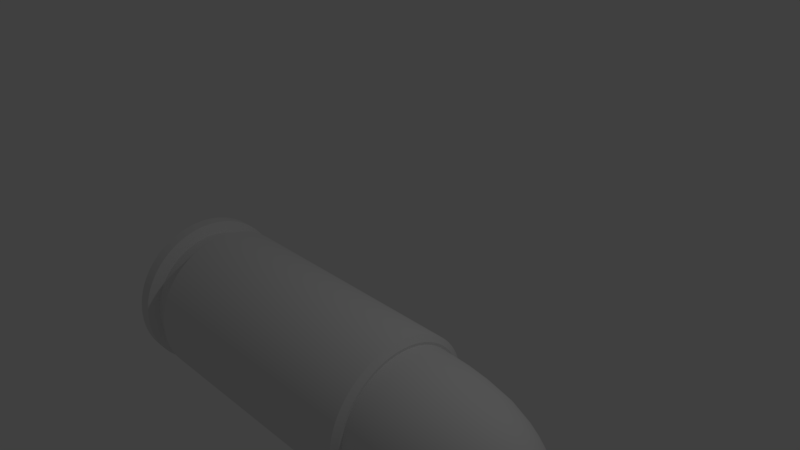 # Source: Bullet.blend  (saved by Blender 2.79.0; exported with 4.5.12 LTS)
import bpy
from mathutils import Matrix  # noqa: F401  (used for matrix-valued properties, if any)

bpy.ops.wm.read_factory_settings(use_empty=True)
scene = bpy.context.scene
scene.name = 'Scene'

# ---- collections
col_collection_1 = bpy.data.collections.new('Collection 1'); scene.collection.children.link(col_collection_1)

# ---- world
world_world = bpy.data.worlds.new('World'); scene.world = world_world
world_world.color = (0.05088, 0.05088, 0.05088)
world_world.use_sun_shadow = False
world_world.sun_shadow_jitter_overblur = 0.0
world_world.cycles.sampling_method = 'MANUAL'

# ---- cameras
cam_camera = bpy.data.cameras.new('Camera')
cam_camera.clip_end = 100.0
cam_camera.lens = 35.0
cam_camera.sensor_width = 32.0
cam_camera.sensor_height = 18.0
cam_camera.ortho_scale = 7.314
cam_camera.dof.focus_distance = 0.0

# ---- lights
light_lamp = bpy.data.lights.new('Lamp', 'POINT')
light_lamp.transmission_factor = 0.0
light_lamp.cutoff_distance = 30.0
light_lamp.energy = 100.0
light_lamp.shadow_buffer_clip_start = 1.001
light_lamp.shadow_soft_size = 0.1
light_lamp.shadow_maximum_resolution = 0.006
light_lamp.use_absolute_resolution = True

# ---- meshes
me_cylinder_001 = bpy.data.meshes.new('Cylinder.001')
me_cylinder_001.from_pydata([(-0.09171, 0.1708, 2.365), (-0.09257, 0.1809, -1.047), (-0.1765, 0.1599, 2.365), (-0.1783, 0.17, -1.047), (-0.2601, 0.1419, 2.365), (-0.2627, 0.1518, -1.047), (-0.3419, 0.1168, 2.365), (-0.3453, 0.1265, -1.047), (-0.4213, 0.08494, 2.365), (-0.4255, 0.09425, -1.047), (-0.4976, 0.04644, 2.365), (-0.5026, 0.05535, -1.047), (-0.5705, 0.001596, 2.365), (-0.5762, 0.01006, -1.047), (-0.6392, -0.04926, 2.365), (-0.6457, -0.04132, -1.047), (-0.7034, -0.1058, 2.365), (-0.7105, -0.09839, -1.047), (-0.7626, -0.1675, 2.365), (-0.7703, -0.1608, -1.047), (-0.8163, -0.2341, 2.365), (-0.8246, -0.228, -1.047), (-0.8642, -0.3049, 2.365), (-0.8729, -0.2996, -1.047), (-0.9059, -0.3796, 2.365), (-0.9151, -0.375, -1.047), (-0.9412, -0.4575, 2.365), (-0.9507, -0.4537, -1.047), (-0.9697, -0.5381, 2.365), (-0.9794, -0.5352, -1.047), (-0.9912, -0.6209, 2.365), (-1.001, -0.6188, -1.047), (-1.006, -0.7052, 2.365), (-1.016, -0.7039, -1.047), (-1.013, -0.7904, 2.365), (-1.023, -0.79, -1.047), (-1.013, -0.876, 2.365), (-1.023, -0.8764, -1.047), (-1.006, -0.9612, 2.365), (-1.016, -0.9625, -1.047), (-0.9912, -1.045, 2.365), (-1.001, -1.048, -1.047), (-0.9697, -1.128, 2.365), (-0.9794, -1.131, -1.047), (-0.9412, -1.209, 2.365), (-0.9507, -1.213, -1.047), (-0.906, -1.287, 2.365), (-0.9151, -1.291, -1.047), (-0.8642, -1.361, 2.365), (-0.8729, -1.367, -1.047), (-0.8163, -1.432, 2.365), (-0.8246, -1.438, -1.047), (-0.7626, -1.499, 2.365), (-0.7703, -1.506, -1.047), (-0.7034, -1.561, 2.365), (-0.7105, -1.568, -1.047), (-0.6392, -1.617, 2.365), (-0.6457, -1.625, -1.047), (-0.5705, -1.668, 2.365), (-0.5762, -1.676, -1.047), (-0.4977, -1.713, 2.365), (-0.5026, -1.722, -1.047), (-0.4213, -1.751, 2.365), (-0.4255, -1.761, -1.047), (-0.3419, -1.783, 2.365), (-0.3453, -1.793, -1.047), (-0.2601, -1.808, 2.365), (-0.2627, -1.818, -1.047), (-0.1765, -1.826, 2.365), (-0.1783, -1.836, -1.047), (-0.09171, -1.837, 2.365), (-0.09258, -1.847, -1.047), (-0.006263, -1.841, 2.365), (-0.006263, -1.851, -1.047), (0.07919, -1.837, 2.365), (0.08005, -1.847, -1.047), (0.164, -1.826, 2.365), (0.1657, -1.836, -1.047), (0.2476, -1.808, 2.365), (0.2502, -1.818, -1.047), (0.3294, -1.783, 2.365), (0.3328, -1.793, -1.047), (0.4088, -1.751, 2.365), (0.413, -1.761, -1.047), (0.4851, -1.713, 2.365), (0.4901, -1.722, -1.047), (0.558, -1.668, 2.365), (0.5637, -1.676, -1.047), (0.6267, -1.617, 2.365), (0.6331, -1.625, -1.047), (0.6909, -1.561, 2.365), (0.698, -1.568, -1.047), (0.7501, -1.499, 2.365), (0.7578, -1.506, -1.047), (0.8038, -1.432, 2.365), (0.812, -1.438, -1.047), (0.8517, -1.361, 2.365), (0.8604, -1.367, -1.047), (0.8934, -1.287, 2.365), (0.9025, -1.291, -1.047), (0.9287, -1.209, 2.365), (0.9381, -1.213, -1.047), (0.9571, -1.128, 2.365), (0.9669, -1.131, -1.047), (0.9787, -1.045, 2.365), (0.9887, -1.048, -1.047), (0.9932, -0.9612, 2.365), (1.003, -0.9625, -1.047), (1.0, -0.876, 2.365), (1.011, -0.8764, -1.047), (1.0, -0.7904, 2.365), (1.011, -0.79, -1.047), (0.9932, -0.7052, 2.365), (1.003, -0.7039, -1.047), (0.9787, -0.6209, 2.365), (0.9887, -0.6188, -1.047), (0.9571, -0.5382, 2.365), (0.9669, -0.5352, -1.047), (0.9287, -0.4575, 2.365), (0.9381, -0.4537, -1.047), (0.8934, -0.3796, 2.365), (0.9025, -0.375, -1.047), (0.8517, -0.3049, 2.365), (0.8604, -0.2996, -1.047), (0.8038, -0.2341, 2.365), (0.812, -0.228, -1.047), (0.7501, -0.1675, 2.365), (0.7578, -0.1608, -1.047), (0.6909, -0.1058, 2.365), (0.698, -0.09839, -1.047), (0.6267, -0.04926, 2.365), (0.6331, -0.04132, -1.047), (0.558, 0.001594, 2.365), (0.5637, 0.01005, -1.047), (0.4851, 0.04644, 2.365), (0.4901, 0.05535, -1.047), (0.4088, 0.08494, 2.365), (0.413, 0.09424, -1.047), (0.3294, 0.1168, 2.365), (0.3328, 0.1265, -1.047), (0.2476, 0.1419, 2.365), (0.2502, 0.1518, -1.047), (0.164, 0.1599, 2.365), (0.1657, 0.17, -1.047), (0.07919, 0.1708, 2.365), (0.08005, 0.1809, -1.047), (-0.006262, 0.1744, 2.365), (-0.006262, 0.1846, -1.047), (0.06985, 0.06105, -1.247), (0.1454, 0.05137, -1.247), (0.2199, 0.03532, -1.247), (0.2927, 0.01301, -1.247), (0.3634, -0.01539, -1.247), (0.4314, -0.04969, -1.247), (0.4963, -0.08963, -1.247), (0.5575, -0.1349, -1.247), (0.6147, -0.1853, -1.247), (0.6674, -0.2403, -1.247), (0.7153, -0.2995, -1.247), (0.758, -0.3626, -1.247), (0.7951, -0.4291, -1.247), (0.8265, -0.4986, -1.247), (0.8519, -0.5704, -1.247), (0.8711, -0.6441, -1.247), (0.8839, -0.7192, -1.247), (0.8904, -0.7951, -1.247), (0.8904, -0.8713, -1.247), (0.8839, -0.9472, -1.247), (0.8711, -1.022, -1.247), (0.8519, -1.096, -1.247), (0.8265, -1.168, -1.247), (0.7951, -1.237, -1.247), (0.758, -1.304, -1.247), (0.7153, -1.367, -1.247), (0.6674, -1.426, -1.247), (0.6147, -1.481, -1.247), (0.5575, -1.531, -1.247), (0.4963, -1.577, -1.247), (0.4314, -1.617, -1.247), (0.3634, -1.651, -1.247), (0.2927, -1.679, -1.247), (0.2199, -1.702, -1.247), (0.1454, -1.718, -1.247), (0.06985, -1.727, -1.247), (-0.006263, -1.731, -1.247), (-0.08237, -1.727, -1.247), (-0.1579, -1.718, -1.247), (-0.2324, -1.702, -1.247), (-0.3052, -1.679, -1.247), (-0.3759, -1.651, -1.247), (-0.444, -1.617, -1.247), (-0.5088, -1.577, -1.247), (-0.5701, -1.531, -1.247), (-0.6273, -1.481, -1.247), (-0.68, -1.426, -1.247), (-0.7278, -1.367, -1.247), (-0.7705, -1.304, -1.247), (-0.8076, -1.237, -1.247), (-0.839, -1.168, -1.247), (-0.8644, -1.096, -1.247), (-0.8836, -1.022, -1.247), (-0.8965, -0.9472, -1.247), (-0.9029, -0.8713, -1.247), (-0.9029, -0.7951, -1.247), (-0.8965, -0.7192, -1.247), (-0.8836, -0.6441, -1.247), (-0.8644, -0.5704, -1.247), (-0.839, -0.4986, -1.247), (-0.8076, -0.4291, -1.247), (-0.7705, -0.3626, -1.247), (-0.7278, -0.2995, -1.247), (-0.68, -0.2403, -1.247), (-0.6273, -0.1853, -1.247), (-0.5701, -0.1349, -1.247), (-0.5088, -0.08963, -1.247), (-0.444, -0.04969, -1.247), (-0.3759, -0.01539, -1.247), (-0.3052, 0.01301, -1.247), (-0.2324, 0.03532, -1.247), (-0.1579, 0.05137, -1.247), (-0.006262, 0.06428, -1.247), (-0.08237, 0.06105, -1.247), (-0.006262, 0.06428, -1.368), (0.06985, 0.06105, -1.368), (0.1454, 0.05137, -1.368), (0.2199, 0.03532, -1.368), (0.2927, 0.01301, -1.368), (0.3634, -0.01539, -1.368), (0.4314, -0.04969, -1.368), (0.4963, -0.08963, -1.368), (0.5575, -0.1349, -1.368), (0.6147, -0.1853, -1.368), (0.6674, -0.2403, -1.368), (0.7153, -0.2995, -1.368), (0.758, -0.3626, -1.368), (0.7951, -0.4291, -1.368), (0.8265, -0.4986, -1.368), (0.8519, -0.5704, -1.368), (0.8711, -0.6441, -1.368), (0.8839, -0.7192, -1.368), (0.8904, -0.7951, -1.368), (0.8904, -0.8713, -1.368), (0.8839, -0.9472, -1.368), (0.8711, -1.022, -1.368), (0.8519, -1.096, -1.368), (0.8265, -1.168, -1.368), (0.7951, -1.237, -1.368), (0.758, -1.304, -1.368), (0.7153, -1.367, -1.368), (0.6674, -1.426, -1.368), (0.6147, -1.481, -1.368), (0.5575, -1.531, -1.368), (0.4963, -1.577, -1.368), (0.4314, -1.617, -1.368), (0.3634, -1.651, -1.368), (0.2927, -1.679, -1.368), (0.2199, -1.702, -1.368), (0.1454, -1.718, -1.368), (0.06985, -1.727, -1.368), (-0.006263, -1.731, -1.368), (-0.08237, -1.727, -1.368), (-0.1579, -1.718, -1.368), (-0.2324, -1.702, -1.368), (-0.3052, -1.679, -1.368), (-0.3759, -1.651, -1.368), (-0.444, -1.617, -1.368), (-0.5088, -1.577, -1.368), (-0.5701, -1.531, -1.368), (-0.6273, -1.481, -1.368), (-0.68, -1.426, -1.368), (-0.7278, -1.367, -1.368), (-0.7705, -1.304, -1.368), (-0.8076, -1.237, -1.368), (-0.839, -1.168, -1.368), (-0.8644, -1.096, -1.368), (-0.8836, -1.022, -1.368), (-0.8965, -0.9472, -1.368), (-0.9029, -0.8713, -1.368), (-0.9029, -0.7951, -1.368), (-0.8965, -0.7192, -1.368), (-0.8836, -0.6441, -1.368), (-0.8644, -0.5704, -1.368), (-0.839, -0.4986, -1.368), (-0.8076, -0.4291, -1.368), (-0.7705, -0.3626, -1.368), (-0.7278, -0.2995, -1.368), (-0.68, -0.2403, -1.368), (-0.6273, -0.1853, -1.368), (-0.5701, -0.1349, -1.368), (-0.5088, -0.08963, -1.368), (-0.444, -0.04969, -1.368), (-0.3759, -0.01539, -1.368), (-0.3052, 0.01301, -1.368), (-0.2324, 0.03532, -1.368), (-0.1579, 0.05137, -1.368), (-0.08237, 0.06105, -1.368), (-0.006262, 0.1966, -1.589), (0.08107, 0.1929, -1.589), (0.1678, 0.1818, -1.589), (0.2532, 0.1634, -1.589), (0.3368, 0.1378, -1.589), (0.4179, 0.1052, -1.589), (0.496, 0.06582, -1.589), (0.5704, 0.01999, -1.589), (0.6407, -0.03199, -1.589), (0.7063, -0.08974, -1.589), (0.7668, -0.1528, -1.589), (0.8217, -0.2208, -1.589), (0.8706, -0.2933, -1.589), (0.9133, -0.3696, -1.589), (0.9493, -0.4492, -1.589), (0.9784, -0.5316, -1.589), (1.0, -0.6162, -1.589), (1.015, -0.7024, -1.589), (1.023, -0.7895, -1.589), (1.023, -0.8769, -1.589), (1.015, -0.964, -1.589), (1.0, -1.05, -1.589), (0.9784, -1.135, -1.589), (0.9493, -1.217, -1.589), (0.9133, -1.297, -1.589), (0.8706, -1.373, -1.589), (0.8217, -1.446, -1.589), (0.7668, -1.514, -1.589), (0.7063, -1.577, -1.589), (0.6407, -1.634, -1.589), (0.5704, -1.686, -1.589), (0.496, -1.732, -1.589), (0.4179, -1.772, -1.589), (0.3368, -1.804, -1.589), (0.2532, -1.83, -1.589), (0.1678, -1.848, -1.589), (0.08107, -1.859, -1.589), (-0.006263, -1.863, -1.589), (-0.09359, -1.859, -1.589), (-0.1803, -1.848, -1.589), (-0.2657, -1.83, -1.589), (-0.3493, -1.804, -1.589), (-0.4304, -1.772, -1.589), (-0.5085, -1.732, -1.589), (-0.5829, -1.686, -1.589), (-0.6532, -1.634, -1.589), (-0.7188, -1.577, -1.589), (-0.7793, -1.514, -1.589), (-0.8342, -1.446, -1.589), (-0.8832, -1.373, -1.589), (-0.9258, -1.297, -1.589), (-0.9618, -1.217, -1.589), (-0.9909, -1.135, -1.589), (-1.013, -1.05, -1.589), (-1.028, -0.964, -1.589), (-1.035, -0.8769, -1.589), (-1.035, -0.7895, -1.589), (-1.028, -0.7024, -1.589), (-1.013, -0.6162, -1.589), (-0.9909, -0.5316, -1.589), (-0.9618, -0.4492, -1.589), (-0.9258, -0.3696, -1.589), (-0.8831, -0.2933, -1.589), (-0.8342, -0.2208, -1.589), (-0.7793, -0.1528, -1.589), (-0.7188, -0.08973, -1.589), (-0.6532, -0.03198, -1.589), (-0.5829, 0.01999, -1.589), (-0.5085, 0.06582, -1.589), (-0.4304, 0.1052, -1.589), (-0.3493, 0.1378, -1.589), (-0.2657, 0.1634, -1.589), (-0.1803, 0.1818, -1.589), (-0.09359, 0.1929, -1.589), (-0.006262, 0.103, -1.383), (0.07313, 0.0996, -1.383), (0.152, 0.08951, -1.383), (0.2296, 0.07277, -1.383), (0.3056, 0.0495, -1.383), (0.3793, 0.01987, -1.383), (0.4503, -0.01591, -1.383), (0.518, -0.05757, -1.383), (0.5819, -0.1048, -1.383), (0.6415, -0.1573, -1.383), (0.6965, -0.2147, -1.383), (0.7464, -0.2765, -1.383), (0.7909, -0.3424, -1.383), (0.8297, -0.4117, -1.383), (0.8624, -0.4841, -1.383), (0.8889, -0.5591, -1.383), (0.9089, -0.636, -1.383), (0.9223, -0.7143, -1.383), (0.9291, -0.7935, -1.383), (0.9291, -0.8729, -1.383), (0.9223, -0.9521, -1.383), (0.9089, -1.03, -1.383), (0.8889, -1.107, -1.383), (0.8624, -1.182, -1.383), (0.8297, -1.255, -1.383), (0.7909, -1.324, -1.383), (0.7464, -1.39, -1.383), (0.6965, -1.452, -1.383), (0.6415, -1.509, -1.383), (0.5819, -1.562, -1.383), (0.518, -1.609, -1.383), (0.4503, -1.65, -1.383), (0.3793, -1.686, -1.383), (0.3056, -1.716, -1.383), (0.2296, -1.739, -1.383), (0.1519, -1.756, -1.383), (0.07313, -1.766, -1.383), (-0.006263, -1.769, -1.383), (-0.08566, -1.766, -1.383), (-0.1645, -1.756, -1.383), (-0.2422, -1.739, -1.383), (-0.3181, -1.716, -1.383), (-0.3919, -1.686, -1.383), (-0.4628, -1.65, -1.383), (-0.5305, -1.609, -1.383), (-0.5944, -1.562, -1.383), (-0.654, -1.509, -1.383), (-0.709, -1.452, -1.383), (-0.7589, -1.39, -1.383), (-0.8034, -1.324, -1.383), (-0.8422, -1.255, -1.383), (-0.8749, -1.182, -1.383), (-0.9014, -1.107, -1.383), (-0.9214, -1.03, -1.383), (-0.9348, -0.9521, -1.383), (-0.9416, -0.8729, -1.383), (-0.9416, -0.7935, -1.383), (-0.9348, -0.7143, -1.383), (-0.9214, -0.636, -1.383), (-0.9014, -0.5591, -1.383), (-0.8749, -0.4841, -1.383), (-0.8422, -0.4117, -1.383), (-0.8034, -0.3424, -1.383), (-0.7589, -0.2765, -1.383), (-0.709, -0.2147, -1.383), (-0.654, -0.1573, -1.383), (-0.5944, -0.1048, -1.383), (-0.5305, -0.05757, -1.383), (-0.4628, -0.0159, -1.383), (-0.3919, 0.01987, -1.383), (-0.3181, 0.0495, -1.383), (-0.2422, 0.07277, -1.383), (-0.1645, 0.08951, -1.383), (-0.08565, 0.0996, -1.383), (-0.006262, 0.2046, -1.589), (0.08175, 0.2009, -1.589), (0.1691, 0.1897, -1.589), (0.2552, 0.1711, -1.589), (0.3395, 0.1453, -1.589), (0.4212, 0.1125, -1.589), (0.4999, 0.07284, -1.589), (0.5749, 0.02665, -1.589), (0.6457, -0.02573, -1.589), (0.7118, -0.08393, -1.589), (0.7728, -0.1475, -1.589), (0.8281, -0.2161, -1.589), (0.8775, -0.2891, -1.589), (0.9204, -0.366, -1.589), (0.9567, -0.4462, -1.589), (0.9861, -0.5293, -1.589), (1.008, -0.6145, -1.589), (1.023, -0.7014, -1.589), (1.031, -0.7891, -1.589), (1.031, -0.8772, -1.589), (1.023, -0.965, -1.589), (1.008, -1.052, -1.589), (0.9861, -1.137, -1.589), (0.9567, -1.22, -1.589), (0.9204, -1.3, -1.589), (0.8775, -1.377, -1.589), (0.8281, -1.45, -1.589), (0.7728, -1.519, -1.589), (0.7118, -1.582, -1.589), (0.6457, -1.641, -1.589), (0.5749, -1.693, -1.589), (0.4999, -1.739, -1.589), (0.4212, -1.779, -1.589), (0.3395, -1.812, -1.589), (0.2552, -1.838, -1.589), (0.1691, -1.856, -1.589), (0.08175, -1.867, -1.589), (-0.006263, -1.871, -1.589), (-0.09428, -1.867, -1.589), (-0.1817, -1.856, -1.589), (-0.2678, -1.838, -1.589), (-0.352, -1.812, -1.589), (-0.4337, -1.779, -1.589), (-0.5124, -1.739, -1.589), (-0.5874, -1.693, -1.589), (-0.6582, -1.641, -1.589), (-0.7244, -1.582, -1.589), (-0.7853, -1.519, -1.589), (-0.8407, -1.45, -1.589), (-0.89, -1.377, -1.589), (-0.933, -1.3, -1.589), (-0.9692, -1.22, -1.589), (-0.9986, -1.137, -1.589), (-1.021, -1.052, -1.589), (-1.036, -0.965, -1.589), (-1.043, -0.8772, -1.589), (-1.043, -0.7891, -1.589), (-1.036, -0.7014, -1.589), (-1.021, -0.6145, -1.589), (-0.9986, -0.5293, -1.589), (-0.9692, -0.4462, -1.589), (-0.933, -0.366, -1.589), (-0.89, -0.2891, -1.589), (-0.8407, -0.2161, -1.589), (-0.7853, -0.1475, -1.589), (-0.7244, -0.08393, -1.589), (-0.6582, -0.02573, -1.589), (-0.5874, 0.02665, -1.589), (-0.5124, 0.07284, -1.589), (-0.4337, 0.1125, -1.589), (-0.352, 0.1453, -1.589), (-0.2678, 0.1711, -1.589), (-0.1816, 0.1897, -1.589), (-0.09427, 0.2009, -1.589), (-0.352, 0.1453, -1.428), (-0.4337, 0.1125, -1.428), (-0.5874, -1.693, -1.428), (-0.5124, -1.739, -1.428), (1.031, -0.7891, -1.428), (1.023, -0.7014, -1.428), (-0.2678, 0.1711, -1.428), (-0.6582, -1.641, -1.428), (1.031, -0.8772, -1.428), (-0.1816, 0.1897, -1.428), (-0.7244, -1.582, -1.428), (1.023, -0.965, -1.428), (-0.09427, 0.2009, -1.428), (-0.7853, -1.519, -1.428), (1.008, -1.052, -1.428), (-0.006262, 0.2046, -1.428), (-0.8407, -1.45, -1.428), (0.9861, -1.137, -1.428), (-0.89, -1.377, -1.428), (0.9567, -1.22, -1.428), (-0.933, -1.3, -1.428), (0.9204, -1.3, -1.428), (-0.9692, -1.22, -1.428), (0.8775, -1.377, -1.428), (-0.9986, -1.137, -1.428), (0.8281, -1.45, -1.428), (-1.021, -1.052, -1.428), (0.7728, -1.519, -1.428), (0.08175, 0.2009, -1.428), (-1.036, -0.965, -1.428), (0.7118, -1.582, -1.428), (0.1691, 0.1897, -1.428), (-1.043, -0.8772, -1.428), (0.6457, -1.641, -1.428), (0.2552, 0.1711, -1.428), (-1.043, -0.7891, -1.428), (0.5749, -1.693, -1.428), (0.3395, 0.1453, -1.428), (-1.036, -0.7014, -1.428), (0.4999, -1.739, -1.428), (0.4212, 0.1125, -1.428), (-1.021, -0.6145, -1.428), (0.4212, -1.779, -1.428), (0.4999, 0.07284, -1.428), (-0.9986, -0.5293, -1.428), (0.3395, -1.812, -1.428), (0.5749, 0.02665, -1.428), (-0.9692, -0.4462, -1.428), (0.2552, -1.838, -1.428), (0.6457, -0.02573, -1.428), (-0.933, -0.366, -1.428), (0.1691, -1.856, -1.428), (0.7118, -0.08393, -1.428), (-0.89, -0.2891, -1.428), (0.08175, -1.867, -1.428), (0.7728, -0.1475, -1.428), (-0.8407, -0.2161, -1.428), (-0.006263, -1.871, -1.428), (0.8281, -0.2161, -1.428), (-0.7853, -0.1475, -1.428), (-0.09428, -1.867, -1.428), (0.8775, -0.2891, -1.428), (-0.7244, -0.08393, -1.428), (-0.1817, -1.856, -1.428), (0.9204, -0.366, -1.428), (-0.6582, -0.02573, -1.428), (-0.2678, -1.838, -1.428), (0.9567, -0.4462, -1.428), (-0.5874, 0.02665, -1.428), (-0.352, -1.812, -1.428), (0.9861, -0.5293, -1.428), (-0.5124, 0.07284, -1.428), (-0.4337, -1.779, -1.428), (1.008, -0.6145, -1.428), (0.895, -0.8715, -1.173), (-0.901, -0.9478, -1.173), (0.6179, -1.484, -1.173), (-0.7315, -0.2968, -1.173), (0.1462, 0.05591, -1.173), (-0.006263, -1.735, -1.173), (-0.1587, 0.05591, -1.173), (0.719, -0.2968, -1.173), (-0.6304, -1.484, -1.173), (0.8885, -0.9478, -1.173), (-0.9075, -0.8715, -1.173), (0.5604, -1.535, -1.173), (-0.6834, -0.2372, -1.173), (0.221, 0.03978, -1.173), (-0.08276, -1.732, -1.173), (-0.08276, 0.06564, -1.173), (0.7619, -0.3602, -1.173), (-0.6834, -1.429, -1.173), (0.8756, -1.023, -1.173), (-0.9075, -0.7949, -1.173), (0.4989, -1.581, -1.173), (-0.6304, -0.1819, -1.173), (0.2943, 0.01736, -1.173), (-0.1587, -1.722, -1.173), (0.7992, -0.4271, -1.173), (-0.7315, -1.37, -1.173), (0.8563, -1.097, -1.173), (-0.901, -0.7186, -1.173), (0.4337, -1.621, -1.173), (-0.573, -0.1313, -1.173), (0.3653, -0.01119, -1.173), (-0.2336, -1.706, -1.173), (0.8308, -0.4968, -1.173), (-0.7744, -1.306, -1.173), (0.8308, -1.17, -1.173), (-0.8881, -0.6431, -1.173), (0.3653, -1.655, -1.173), (-0.5114, -0.08581, -1.173), (0.4337, -0.04567, -1.173), (-0.3068, -1.684, -1.173), (0.8563, -0.569, -1.173), (-0.8117, -1.239, -1.173), (0.7992, -1.239, -1.173), (-0.8688, -0.569, -1.173), (0.2943, -1.684, -1.173), (-0.4462, -0.04566, -1.173), (0.4989, -0.08581, -1.173), (-0.3778, -1.655, -1.173), (0.8756, -0.6431, -1.173), (-0.8433, -1.17, -1.173), (0.7619, -1.306, -1.173), (-0.8433, -0.4968, -1.173), (0.221, -1.706, -1.173), (-0.3778, -0.01119, -1.173), (0.5604, -0.1313, -1.173), (-0.4462, -1.621, -1.173), (0.8885, -0.7186, -1.173), (0.895, -0.7949, -1.173), (-0.8688, -1.097, -1.173), (-0.8881, -1.023, -1.173), (-0.006262, 0.06888, -1.173), (0.07024, 0.06563, -1.173), (0.719, -1.37, -1.173), (0.6709, -1.429, -1.173), (-0.8117, -0.4271, -1.173), (-0.7744, -0.3602, -1.173), (0.1462, -1.722, -1.173), (0.07024, -1.732, -1.173), (-0.3068, 0.01736, -1.173), (-0.2336, 0.03978, -1.173), (0.6179, -0.1819, -1.173), (0.6709, -0.2372, -1.173), (-0.5114, -1.581, -1.173), (-0.573, -1.535, -1.173), (0.9403, -0.8734, -1.089), (-0.946, -0.9535, -1.089), (0.6493, -1.517, -1.089), (-0.768, -0.2698, -1.089), (0.1539, 0.1006, -1.089), (-0.006263, -1.781, -1.089), (-0.1664, 0.1006, -1.089), (0.7555, -0.2698, -1.089), (-0.6618, -1.517, -1.089), (0.9335, -0.9535, -1.089), (-0.9528, -0.8734, -1.089), (0.5889, -1.57, -1.089), (-0.7175, -0.2072, -1.089), (0.2325, 0.08367, -1.089), (-0.08661, -1.777, -1.089), (-0.08661, 0.1108, -1.089), (0.8005, -0.3364, -1.089), (-0.7175, -1.459, -1.089), (0.9199, -1.033, -1.089), (-0.9528, -0.793, -1.089), (0.5243, -1.618, -1.089), (-0.6618, -0.1492, -1.089), (0.3094, 0.06012, -1.089), (-0.1664, -1.767, -1.089), (0.8397, -0.4067, -1.089), (-0.768, -1.397, -1.089), (0.8996, -1.111, -1.089), (-0.946, -0.7128, -1.089), (0.4558, -1.66, -1.089), (-0.6015, -0.09605, -1.089), (0.384, 0.03013, -1.089), (-0.245, -1.75, -1.089), (0.8728, -0.4799, -1.089), (-0.813, -1.33, -1.089), (0.8728, -1.186, -1.089), (-0.9324, -0.6336, -1.089), (0.384, -1.697, -1.089), (-0.5368, -0.04823, -1.089), (0.4558, -0.006071, -1.089), (-0.3219, -1.727, -1.089), (0.8996, -0.5558, -1.089), (-0.8522, -1.26, -1.089), (0.8397, -1.26, -1.089), (-0.9122, -0.5558, -1.089), (0.3094, -1.727, -1.089), (-0.4683, -0.00607, -1.089), (0.5243, -0.04824, -1.089), (-0.3965, -1.697, -1.089), (0.9199, -0.6336, -1.089), (-0.8854, -1.186, -1.089), (0.8005, -1.33, -1.089), (-0.8854, -0.4799, -1.089), (0.2325, -1.75, -1.089), (-0.3965, 0.03014, -1.089), (0.5889, -0.09606, -1.089), (-0.4683, -1.66, -1.089), (0.9335, -0.7129, -1.089), (-0.9122, -1.111, -1.089), (-0.006262, 0.1142, -1.089), (0.7555, -1.397, -1.089), (-0.8522, -0.4067, -1.089), (0.1539, -1.767, -1.089), (-0.3219, 0.06012, -1.089), (0.6493, -0.1492, -1.089), (-0.5368, -1.618, -1.089), (0.9403, -0.793, -1.089), (-0.9324, -1.033, -1.089), (0.07409, 0.1108, -1.089), (0.7049, -1.459, -1.089), (-0.813, -0.3364, -1.089), (0.07408, -1.777, -1.089), (-0.245, 0.08367, -1.089), (0.7049, -0.2072, -1.089), (-0.6015, -1.57, -1.089), (-0.4022, 0.04264, -1.396), (-0.475, -1.672, -1.396), (0.9471, -0.7111, -1.396), (-0.3265, 0.07306, -1.396), (-0.5445, -1.63, -1.396), (0.954, -0.7924, -1.396), (-0.2484, 0.09695, -1.396), (-0.6101, -1.581, -1.396), (0.954, -0.874, -1.396), (-0.1687, 0.1141, -1.396), (-0.6713, -1.527, -1.396), (0.9471, -0.9553, -1.396), (-0.08777, 0.1245, -1.396), (-0.7278, -1.468, -1.396), (0.9333, -1.036, -1.396), (-0.006262, 0.128, -1.396), (-0.779, -1.405, -1.396), (0.9128, -1.115, -1.396), (-0.8247, -1.337, -1.396), (0.8856, -1.192, -1.396), (-0.8645, -1.266, -1.396), (0.852, -1.266, -1.396), (-0.8981, -1.192, -1.396), (0.8122, -1.337, -1.396), (-0.9253, -1.115, -1.396), (0.7665, -1.405, -1.396), (-0.9458, -1.036, -1.396), (0.7152, -1.468, -1.396), (0.07525, 0.1245, -1.396), (-0.9596, -0.9553, -1.396), (0.6588, -1.527, -1.396), (0.1562, 0.1141, -1.396), (-0.9665, -0.874, -1.396), (0.5976, -1.581, -1.396), (0.2359, 0.09695, -1.396), (-0.9665, -0.7924, -1.396), (0.532, -1.63, -1.396), (0.3139, 0.07306, -1.396), (-0.9596, -0.7111, -1.396), (0.4625, -1.672, -1.396), (0.3896, 0.04264, -1.396), (-0.9458, -0.6307, -1.396), (0.3896, -1.709, -1.396), (0.4625, 0.005908, -1.396), (-0.9253, -0.5517, -1.396), (0.3139, -1.739, -1.396), (0.532, -0.03687, -1.396), (-0.8981, -0.4748, -1.396), (0.2359, -1.763, -1.396), (0.5976, -0.08538, -1.396), (-0.8645, -0.4005, -1.396), (0.1562, -1.781, -1.396), (0.6588, -0.1393, -1.396), (-0.8247, -0.3292, -1.396), (0.07525, -1.791, -1.396), (0.7152, -0.1982, -1.396), (-0.779, -0.2617, -1.396), (-0.006263, -1.794, -1.396), (0.7665, -0.2617, -1.396), (-0.7278, -0.1982, -1.396), (-0.08777, -1.791, -1.396), (0.8122, -0.3293, -1.396), (-0.6713, -0.1393, -1.396), (-0.1687, -1.781, -1.396), (0.852, -0.4005, -1.396), (-0.6101, -0.08538, -1.396), (-0.2485, -1.763, -1.396), (0.8856, -0.4748, -1.396), (-0.5445, -0.03687, -1.396), (-0.3265, -1.739, -1.396), (0.9128, -0.5517, -1.396), (-0.475, 0.00591, -1.396), (-0.4022, -1.709, -1.396), (0.9333, -0.6307, -1.396), (-0.006262, 0.06561, 2.419), (-0.08248, 0.06237, 2.419), (-0.1582, 0.05268, 2.419), (-0.2327, 0.03661, 2.419), (-0.3057, 0.01427, 2.419), (-0.3765, -0.01418, 2.419), (-0.4446, -0.04852, 2.419), (-0.5096, -0.08852, 2.419), (-0.5709, -0.1339, 2.419), (-0.6282, -0.1843, 2.419), (-0.681, -0.2394, 2.419), (-0.7289, -0.2987, 2.419), (-0.7716, -0.3619, 2.419), (-0.8088, -0.4285, 2.419), (-0.8402, -0.4981, 2.419), (-0.8657, -0.57, 2.419), (-0.8849, -0.6438, 2.419), (-0.8978, -0.719, 2.419), (-0.9043, -0.795, 2.419), (-0.9043, -0.8713, 2.419), (-0.8978, -0.9474, 2.419), (-0.8849, -1.023, 2.419), (-0.8657, -1.096, 2.419), (-0.8403, -1.168, 2.419), (-0.8088, -1.238, 2.419), (-0.7716, -1.304, 2.419), (-0.7289, -1.368, 2.419), (-0.681, -1.427, 2.419), (-0.6282, -1.482, 2.419), (-0.5709, -1.532, 2.419), (-0.5096, -1.578, 2.419), (-0.4446, -1.618, 2.419), (-0.3765, -1.652, 2.419), (-0.3057, -1.681, 2.419), (-0.2327, -1.703, 2.419), (-0.1582, -1.719, 2.419), (-0.08249, -1.729, 2.419), (-0.006263, -1.732, 2.419), (0.06996, -1.729, 2.419), (0.1456, -1.719, 2.419), (0.2202, -1.703, 2.419), (0.2932, -1.681, 2.419), (0.364, -1.652, 2.419), (0.4321, -1.618, 2.419), (0.497, -1.578, 2.419), (0.5584, -1.532, 2.419), (0.6157, -1.482, 2.419), (0.6684, -1.427, 2.419), (0.7164, -1.368, 2.419), (0.7591, -1.304, 2.419), (0.7963, -1.238, 2.419), (0.8277, -1.168, 2.419), (0.8531, -1.096, 2.419), (0.8724, -1.023, 2.419), (0.8853, -0.9474, 2.419), (0.8917, -0.8713, 2.419), (0.8917, -0.795, 2.419), (0.8853, -0.719, 2.419), (0.8724, -0.6438, 2.419), (0.8531, -0.57, 2.419), (0.8277, -0.4981, 2.419), (0.7963, -0.4285, 2.419), (0.7591, -0.3619, 2.419), (0.7164, -0.2987, 2.419), (0.6684, -0.2394, 2.419), (0.6157, -0.1843, 2.419), (0.5584, -0.1339, 2.419), (0.497, -0.08853, 2.419), (0.4321, -0.04852, 2.419), (0.364, -0.01418, 2.419), (0.2932, 0.01427, 2.419), (0.2202, 0.03661, 2.419), (0.1456, 0.05268, 2.419), (0.06996, 0.06237, 2.419), (-0.006262, 0.09875, 2.419), (-0.08529, 0.0954, 2.419), (-0.1638, 0.08535, 2.419), (-0.2411, 0.06868, 2.419), (-0.3167, 0.04552, 2.419), (-0.3901, 0.01602, 2.419), (-0.4608, -0.01959, 2.419), (-0.5281, -0.06106, 2.419), (-0.5917, -0.1081, 2.419), (-0.6511, -0.1604, 2.419), (-0.7058, -0.2175, 2.419), (-0.7555, -0.279, 2.419), (-0.7998, -0.3446, 2.419), (-0.8384, -0.4136, 2.419), (-0.871, -0.4857, 2.419), (-0.8974, -0.5603, 2.419), (-0.9173, -0.6368, 2.419), (-0.9307, -0.7148, 2.419), (-0.9374, -0.7936, 2.419), (-0.9374, -0.8727, 2.419), (-0.9307, -0.9516, 2.419), (-0.9173, -1.03, 2.419), (-0.8974, -1.106, 2.419), (-0.871, -1.181, 2.419), (-0.8384, -1.253, 2.419), (-0.7998, -1.322, 2.419), (-0.7555, -1.387, 2.419), (-0.7058, -1.449, 2.419), (-0.6511, -1.506, 2.419), (-0.5917, -1.558, 2.419), (-0.5281, -1.605, 2.419), (-0.4608, -1.647, 2.419), (-0.3901, -1.682, 2.419), (-0.3167, -1.712, 2.419), (-0.2411, -1.735, 2.419), (-0.1638, -1.752, 2.419), (-0.0853, -1.762, 2.419), (-0.006263, -1.765, 2.419), (0.07277, -1.762, 2.419), (0.1512, -1.752, 2.419), (0.2286, -1.735, 2.419), (0.3042, -1.712, 2.419), (0.3776, -1.682, 2.419), (0.4482, -1.647, 2.419), (0.5156, -1.605, 2.419), (0.5792, -1.558, 2.419), (0.6386, -1.506, 2.419), (0.6933, -1.449, 2.419), (0.743, -1.387, 2.419), (0.7873, -1.322, 2.419), (0.8259, -1.253, 2.419), (0.8585, -1.181, 2.419), (0.8848, -1.106, 2.419), (0.9048, -1.03, 2.419), (0.9181, -0.9516, 2.419), (0.9248, -0.8727, 2.419), (0.9248, -0.7936, 2.419), (0.9181, -0.7148, 2.419), (0.9048, -0.6368, 2.419), (0.8848, -0.5603, 2.419), (0.8585, -0.4857, 2.419), (0.8259, -0.4136, 2.419), (0.7873, -0.3446, 2.419), (0.743, -0.279, 2.419), (0.6933, -0.2175, 2.419), (0.6386, -0.1604, 2.419), (0.5792, -0.1081, 2.419), (0.5156, -0.06107, 2.419), (0.4482, -0.01959, 2.419), (0.3776, 0.01602, 2.419), (0.3042, 0.04552, 2.419), (0.2286, 0.06868, 2.419), (0.1512, 0.08535, 2.419), (0.07277, 0.0954, 2.419), (-0.006262, -0.8154, 4.412), (-0.007774, -0.8154, 4.412), (-0.009274, -0.8156, 4.412), (-0.01075, -0.8159, 4.412), (-0.0122, -0.8164, 4.412), (-0.0136, -0.8169, 4.412), (-0.01495, -0.8176, 4.412), (-0.01624, -0.8184, 4.412), (-0.01746, -0.8193, 4.412), (-0.0186, -0.8203, 4.412), (-0.01964, -0.8214, 4.412), (-0.02059, -0.8226, 4.412), (-0.02144, -0.8238, 4.412), (-0.02218, -0.8252, 4.412), (-0.0228, -0.8265, 4.412), (-0.0233, -0.828, 4.412), (-0.02369, -0.8294, 4.412), (-0.02394, -0.8309, 4.412), (-0.02407, -0.8324, 4.412), (-0.02407, -0.8339, 4.412), (-0.02394, -0.8355, 4.412), (-0.02369, -0.8369, 4.412), (-0.0233, -0.8384, 4.412), (-0.0228, -0.8398, 4.412), (-0.02218, -0.8412, 4.412), (-0.02144, -0.8425, 4.412), (-0.02059, -0.8438, 4.412), (-0.01964, -0.845, 4.412), (-0.0186, -0.8461, 4.412), (-0.01746, -0.8471, 4.412), (-0.01624, -0.848, 4.412), (-0.01495, -0.8488, 4.412), (-0.0136, -0.8494, 4.412), (-0.0122, -0.85, 4.412), (-0.01075, -0.8504, 4.412), (-0.009274, -0.8508, 4.412), (-0.007774, -0.851, 4.412), (-0.006262, -0.851, 4.412), (-0.004751, -0.851, 4.412), (-0.00325, -0.8508, 4.412), (-0.001771, -0.8504, 4.412), (-0.0003243, -0.85, 4.412), (0.001079, -0.8494, 4.412), (0.00243, -0.8488, 4.412), (0.003719, -0.848, 4.412), (0.004935, -0.8471, 4.412), (0.006071, -0.8461, 4.412), (0.007118, -0.845, 4.412), (0.008068, -0.8438, 4.412), (0.008915, -0.8425, 4.412), (0.009653, -0.8412, 4.412), (0.01028, -0.8398, 4.412), (0.01078, -0.8384, 4.412), (0.01116, -0.8369, 4.412), (0.01142, -0.8355, 4.412), (0.01155, -0.8339, 4.412), (0.01155, -0.8324, 4.412), (0.01142, -0.8309, 4.412), (0.01116, -0.8294, 4.412), (0.01078, -0.828, 4.412), (0.01028, -0.8265, 4.412), (0.009653, -0.8252, 4.412), (0.008915, -0.8238, 4.412), (0.008068, -0.8226, 4.412), (0.007118, -0.8214, 4.412), (0.006071, -0.8203, 4.412), (0.004935, -0.8193, 4.412), (0.003719, -0.8184, 4.412), (0.00243, -0.8176, 4.412), (0.001079, -0.8169, 4.412), (-0.0003243, -0.8164, 4.412), (-0.001771, -0.8159, 4.412), (-0.00325, -0.8156, 4.412), (-0.004751, -0.8154, 4.412), (-0.006262, 0.0275, 3.102), (-0.07925, 0.0244, 3.102), (-0.1517, 0.01512, 3.102), (-0.2231, -0.0002735, 3.102), (-0.293, -0.02167, 3.102), (-0.3608, -0.04891, 3.102), (-0.426, -0.0818, 3.102), (-0.4882, -0.1201, 3.102), (-0.547, -0.1635, 3.102), (-0.6018, -0.2118, 3.102), (-0.6524, -0.2646, 3.102), (-0.6983, -0.3214, 3.102), (-0.7392, -0.3819, 3.102), (-0.7748, -0.4457, 3.102), (-0.8049, -0.5123, 3.102), (-0.8292, -0.5812, 3.102), (-0.8476, -0.6519, 3.102), (-0.86, -0.7239, 3.102), (-0.8662, -0.7967, 3.102), (-0.8662, -0.8697, 3.102), (-0.86, -0.9425, 3.102), (-0.8476, -1.015, 3.102), (-0.8292, -1.085, 3.102), (-0.8049, -1.154, 3.102), (-0.7748, -1.221, 3.102), (-0.7392, -1.284, 3.102), (-0.6983, -1.345, 3.102), (-0.6524, -1.402, 3.102), (-0.6018, -1.455, 3.102), (-0.547, -1.503, 3.102), (-0.4882, -1.546, 3.102), (-0.426, -1.585, 3.102), (-0.3608, -1.617, 3.102), (-0.293, -1.645, 3.102), (-0.2231, -1.666, 3.102), (-0.1517, -1.681, 3.102), (-0.07925, -1.691, 3.102), (-0.006263, -1.694, 3.102), (0.06673, -1.691, 3.102), (0.1392, -1.681, 3.102), (0.2106, -1.666, 3.102), (0.2805, -1.645, 3.102), (0.3483, -1.617, 3.102), (0.4135, -1.585, 3.102), (0.4757, -1.546, 3.102), (0.5344, -1.503, 3.102), (0.5893, -1.455, 3.102), (0.6398, -1.402, 3.102), (0.6857, -1.345, 3.102), (0.7266, -1.284, 3.102), (0.7623, -1.221, 3.102), (0.7924, -1.154, 3.102), (0.8167, -1.085, 3.102), (0.8351, -1.015, 3.102), (0.8475, -0.9425, 3.102), (0.8537, -0.8697, 3.102), (0.8537, -0.7967, 3.102), (0.8475, -0.7239, 3.102), (0.8351, -0.6519, 3.102), (0.8167, -0.5812, 3.102), (0.7924, -0.5123, 3.102), (0.7623, -0.4457, 3.102), (0.7266, -0.3819, 3.102), (0.6857, -0.3214, 3.102), (0.6398, -0.2646, 3.102), (0.5893, -0.2118, 3.102), (0.5344, -0.1635, 3.102), (0.4757, -0.1201, 3.102), (0.4135, -0.0818, 3.102), (0.3483, -0.04891, 3.102), (0.2805, -0.02167, 3.102), (0.2106, -0.0002744, 3.102), (0.1392, 0.01512, 3.102), (0.06673, 0.0244, 3.102), (-0.03252, -0.5247, 4.324), (-0.006263, -0.5236, 4.324), (-0.05859, -0.528, 4.324), (-0.08428, -0.5335, 4.324), (-0.1094, -0.5412, 4.324), (-0.1338, -0.551, 4.324), (-0.1573, -0.5629, 4.324), (-0.1796, -0.5767, 4.324), (-0.2008, -0.5923, 4.324), (-0.2205, -0.6096, 4.324), (-0.2387, -0.6286, 4.324), (-0.2552, -0.6491, 4.324), (-0.2699, -0.6708, 4.324), (-0.2827, -0.6938, 4.324), (-0.2936, -0.7177, 4.324), (-0.3023, -0.7425, 4.324), (-0.3089, -0.768, 4.324), (-0.3134, -0.7939, 4.324), (-0.3156, -0.82, 4.324), (-0.3156, -0.8463, 4.324), (-0.3134, -0.8725, 4.324), (-0.3089, -0.8984, 4.324), (-0.3023, -0.9239, 4.324), (-0.2936, -0.9486, 4.324), (-0.2827, -0.9726, 4.324), (-0.2699, -0.9955, 4.324), (-0.2552, -1.017, 4.324), (-0.2387, -1.038, 4.324), (-0.2205, -1.057, 4.324), (-0.2008, -1.074, 4.324), (-0.1796, -1.09, 4.324), (-0.1573, -1.104, 4.324), (-0.1338, -1.115, 4.324), (-0.1094, -1.125, 4.324), (-0.08428, -1.133, 4.324), (-0.05859, -1.138, 4.324), (-0.03252, -1.142, 4.324), (-0.006264, -1.143, 4.324), (0.01999, -1.142, 4.324), (0.04606, -1.138, 4.324), (0.07176, -1.133, 4.324), (0.09689, -1.125, 4.324), (0.1213, -1.115, 4.324), (0.1447, -1.104, 4.324), (0.1671, -1.09, 4.324), (0.1883, -1.074, 4.324), (0.208, -1.057, 4.324), (0.2262, -1.038, 4.324), (0.2427, -1.017, 4.324), (0.2574, -0.9955, 4.324), (0.2702, -0.9726, 4.324), (0.281, -0.9486, 4.324), (0.2898, -0.9239, 4.324), (0.2964, -0.8984, 4.324), (0.3009, -0.8725, 4.324), (0.3031, -0.8463, 4.324), (0.3031, -0.82, 4.324), (0.3009, -0.7939, 4.324), (0.2964, -0.768, 4.324), (0.2898, -0.7425, 4.324), (0.281, -0.7177, 4.324), (0.2702, -0.6938, 4.324), (0.2574, -0.6708, 4.324), (0.2427, -0.6491, 4.324), (0.2262, -0.6286, 4.324), (0.208, -0.6096, 4.324), (0.1883, -0.5923, 4.324), (0.1671, -0.5767, 4.324), (0.1447, -0.5629, 4.324), (0.1213, -0.551, 4.324), (0.09689, -0.5412, 4.324), (0.07176, -0.5335, 4.324), (0.04607, -0.528, 4.324), (0.02, -0.5247, 4.324), (-0.02453, -0.6185, 4.382), (-0.04267, -0.6209, 4.382), (-0.06054, -0.6247, 4.382), (-0.07803, -0.6301, 4.382), (-0.095, -0.6369, 4.382), (-0.1113, -0.6451, 4.382), (-0.1269, -0.6547, 4.382), (-0.1416, -0.6656, 4.382), (-0.1553, -0.6777, 4.382), (-0.168, -0.6909, 4.382), (-0.1795, -0.7051, 4.382), (-0.1897, -0.7202, 4.382), (-0.1986, -0.7362, 4.382), (-0.2062, -0.7529, 4.382), (-0.2122, -0.7701, 4.382), (-0.2169, -0.7878, 4.382), (-0.2199, -0.8058, 4.382), (-0.2215, -0.824, 4.382), (-0.2215, -0.8423, 4.382), (-0.2199, -0.8606, 4.382), (-0.2169, -0.8786, 4.382), (-0.2122, -0.8963, 4.382), (-0.2062, -0.9135, 4.382), (-0.1986, -0.9302, 4.382), (-0.1897, -0.9461, 4.382), (-0.1795, -0.9613, 4.382), (-0.168, -0.9755, 4.382), (-0.1553, -0.9887, 4.382), (-0.1416, -1.001, 4.382), (-0.1269, -1.012, 4.382), (-0.1113, -1.021, 4.382), (-0.095, -1.029, 4.382), (-0.07803, -1.036, 4.382), (-0.06055, -1.042, 4.382), (-0.04267, -1.046, 4.382), (-0.02453, -1.048, 4.382), (-0.006263, -1.049, 4.382), (0.012, -1.048, 4.382), (0.03014, -1.046, 4.382), (0.04802, -1.042, 4.382), (0.06551, -1.036, 4.382), (0.08247, -1.029, 4.382), (0.0988, -1.021, 4.382), (0.1144, -1.012, 4.382), (0.1291, -1.001, 4.382), (0.1428, -0.9887, 4.382), (0.1555, -0.9755, 4.382), (0.1669, -0.9613, 4.382), (0.1772, -0.9461, 4.382), (0.1861, -0.9302, 4.382), (0.1936, -0.9135, 4.382), (0.1997, -0.8963, 4.382), (0.2043, -0.8786, 4.382), (0.2074, -0.8606, 4.382), (0.209, -0.8423, 4.382), (0.209, -0.824, 4.382), (0.2074, -0.8058, 4.382), (0.2043, -0.7878, 4.382), (0.1997, -0.7701, 4.382), (0.1936, -0.7529, 4.382), (0.1861, -0.7362, 4.382), (0.1772, -0.7202, 4.382), (0.1669, -0.7051, 4.382), (0.1555, -0.6909, 4.382), (0.1428, -0.6777, 4.382), (0.1291, -0.6656, 4.382), (0.1144, -0.6547, 4.382), (0.0988, -0.6451, 4.382), (0.08247, -0.6369, 4.382), (0.0655, -0.6301, 4.382), (0.04802, -0.6247, 4.382), (0.03014, -0.6209, 4.382), (0.01201, -0.6185, 4.382), (-0.006263, -0.6178, 4.382), (-0.006263, -0.3664, 4.171), (-0.04585, -0.368, 4.171), (-0.08515, -0.3731, 4.171), (-0.1239, -0.3814, 4.171), (-0.1618, -0.393, 4.171), (-0.1985, -0.4078, 4.171), (-0.2339, -0.4256, 4.171), (-0.2677, -0.4464, 4.171), (-0.2995, -0.47, 4.171), (-0.3293, -0.4962, 4.171), (-0.3567, -0.5248, 4.171), (-0.3816, -0.5556, 4.171), (-0.4038, -0.5884, 4.171), (-0.4231, -0.623, 4.171), (-0.4394, -0.6591, 4.171), (-0.4526, -0.6965, 4.171), (-0.4626, -0.7348, 4.171), (-0.4693, -0.7739, 4.171), (-0.4727, -0.8134, 4.171), (-0.4727, -0.853, 4.171), (-0.4693, -0.8925, 4.171), (-0.4626, -0.9315, 4.171), (-0.4526, -0.9699, 4.171), (-0.4394, -1.007, 4.171), (-0.4231, -1.043, 4.171), (-0.4038, -1.078, 4.171), (-0.3816, -1.111, 4.171), (-0.3567, -1.142, 4.171), (-0.3293, -1.17, 4.171), (-0.2995, -1.196, 4.171), (-0.2677, -1.22, 4.171), (-0.2339, -1.241, 4.171), (-0.1985, -1.259, 4.171), (-0.1618, -1.273, 4.171), (-0.1239, -1.285, 4.171), (-0.08515, -1.293, 4.171), (-0.04585, -1.298, 4.171), (-0.006264, -1.3, 4.171), (0.03332, -1.298, 4.171), (0.07263, -1.293, 4.171), (0.1114, -1.285, 4.171), (0.1493, -1.273, 4.171), (0.186, -1.259, 4.171), (0.2214, -1.241, 4.171), (0.2551, -1.22, 4.171), (0.287, -1.196, 4.171), (0.3168, -1.17, 4.171), (0.3442, -1.142, 4.171), (0.3691, -1.111, 4.171), (0.3913, -1.078, 4.171), (0.4106, -1.043, 4.171), (0.4269, -1.007, 4.171), (0.4401, -0.9699, 4.171), (0.4501, -0.9315, 4.171), (0.4568, -0.8925, 4.171), (0.4601, -0.853, 4.171), (0.4601, -0.8134, 4.171), (0.4568, -0.7739, 4.171), (0.4501, -0.7348, 4.171), (0.4401, -0.6965, 4.171), (0.4269, -0.6591, 4.171), (0.4106, -0.623, 4.171), (0.3913, -0.5884, 4.171), (0.3691, -0.5556, 4.171), (0.3442, -0.5248, 4.171), (0.3168, -0.4962, 4.171), (0.287, -0.47, 4.171), (0.2551, -0.4464, 4.171), (0.2214, -0.4256, 4.171), (0.186, -0.4078, 4.171), (0.1493, -0.393, 4.171), (0.1114, -0.3814, 4.171), (0.07263, -0.3731, 4.171), (0.03333, -0.368, 4.171), (-0.006263, -0.1246, 3.748), (-0.06635, -0.1271, 3.748), (-0.126, -0.1348, 3.748), (-0.1848, -0.1474, 3.748), (-0.2423, -0.1651, 3.748), (-0.2981, -0.1875, 3.748), (-0.3518, -0.2146, 3.748), (-0.4031, -0.2461, 3.748), (-0.4514, -0.2819, 3.748), (-0.4966, -0.3216, 3.748), (-0.5382, -0.365, 3.748), (-0.576, -0.4118, 3.748), (-0.6097, -0.4617, 3.748), (-0.639, -0.5142, 3.748), (-0.6638, -0.569, 3.748), (-0.6838, -0.6257, 3.748), (-0.699, -0.6839, 3.748), (-0.7091, -0.7432, 3.748), (-0.7142, -0.8031, 3.748), (-0.7142, -0.8633, 3.748), (-0.7091, -0.9232, 3.748), (-0.699, -0.9825, 3.748), (-0.6838, -1.041, 3.748), (-0.6638, -1.097, 3.748), (-0.639, -1.152, 3.748), (-0.6097, -1.205, 3.748), (-0.576, -1.255, 3.748), (-0.5382, -1.301, 3.748), (-0.4966, -1.345, 3.748), (-0.4514, -1.385, 3.748), (-0.4031, -1.42, 3.748), (-0.3518, -1.452, 3.748), (-0.2981, -1.479, 3.748), (-0.2423, -1.501, 3.748), (-0.1848, -1.519, 3.748), (-0.126, -1.532, 3.748), (-0.06636, -1.539, 3.748), (-0.006264, -1.542, 3.748), (0.05383, -1.539, 3.748), (0.1135, -1.532, 3.748), (0.1723, -1.519, 3.748), (0.2298, -1.501, 3.748), (0.2856, -1.479, 3.748), (0.3393, -1.452, 3.748), (0.3905, -1.42, 3.748), (0.4389, -1.385, 3.748), (0.4841, -1.345, 3.748), (0.5257, -1.301, 3.748), (0.5635, -1.255, 3.748), (0.5971, -1.205, 3.748), (0.6265, -1.152, 3.748), (0.6512, -1.097, 3.748), (0.6713, -1.041, 3.748), (0.6864, -0.9825, 3.748), (0.6966, -0.9232, 3.748), (0.7017, -0.8633, 3.748), (0.7017, -0.8031, 3.748), (0.6966, -0.7432, 3.748), (0.6864, -0.6839, 3.748), (0.6713, -0.6257, 3.748), (0.6512, -0.569, 3.748), (0.6265, -0.5142, 3.748), (0.5971, -0.4617, 3.748), (0.5635, -0.4118, 3.748), (0.5257, -0.365, 3.748), (0.4841, -0.3216, 3.748), (0.4389, -0.2819, 3.748), (0.3905, -0.2461, 3.748), (0.3393, -0.2146, 3.748), (0.2856, -0.1875, 3.748), (0.2298, -0.1651, 3.748), (0.1723, -0.1474, 3.748), (0.1135, -0.1348, 3.748), (0.05383, -0.1271, 3.748), (-0.006262, -0.03362, 3.461), (-0.07407, -0.0365, 3.461), (-0.1414, -0.04512, 3.461), (-0.2077, -0.05942, 3.461), (-0.2726, -0.07929, 3.461), (-0.3356, -0.1046, 3.461), (-0.3962, -0.1352, 3.461), (-0.454, -0.1707, 3.461), (-0.5086, -0.2111, 3.461), (-0.5595, -0.2559, 3.461), (-0.6065, -0.3049, 3.461), (-0.6491, -0.3577, 3.461), (-0.6871, -0.414, 3.461), (-0.7202, -0.4732, 3.461), (-0.7482, -0.5351, 3.461), (-0.7708, -0.5991, 3.461), (-0.7879, -0.6647, 3.461), (-0.7994, -0.7316, 3.461), (-0.8051, -0.7993, 3.461), (-0.8051, -0.8671, 3.461), (-0.7994, -0.9347, 3.461), (-0.7879, -1.002, 3.461), (-0.7708, -1.067, 3.461), (-0.7482, -1.131, 3.461), (-0.7202, -1.193, 3.461), (-0.6871, -1.252, 3.461), (-0.6491, -1.309, 3.461), (-0.6065, -1.361, 3.461), (-0.5595, -1.41, 3.461), (-0.5086, -1.455, 3.461), (-0.454, -1.496, 3.461), (-0.3962, -1.531, 3.461), (-0.3356, -1.562, 3.461), (-0.2726, -1.587, 3.461), (-0.2077, -1.607, 3.461), (-0.1414, -1.621, 3.461), (-0.07407, -1.63, 3.461), (-0.006264, -1.633, 3.461), (0.06154, -1.63, 3.461), (0.1289, -1.621, 3.461), (0.1952, -1.607, 3.461), (0.2601, -1.587, 3.461), (0.3231, -1.562, 3.461), (0.3837, -1.531, 3.461), (0.4415, -1.496, 3.461), (0.496, -1.455, 3.461), (0.547, -1.41, 3.461), (0.594, -1.361, 3.461), (0.6366, -1.309, 3.461), (0.6746, -1.252, 3.461), (0.7077, -1.193, 3.461), (0.7357, -1.131, 3.461), (0.7583, -1.067, 3.461), (0.7754, -1.002, 3.461), (0.7868, -0.9348, 3.461), (0.7926, -0.8671, 3.461), (0.7926, -0.7993, 3.461), (0.7868, -0.7316, 3.461), (0.7754, -0.6647, 3.461), (0.7583, -0.5991, 3.461), (0.7357, -0.5351, 3.461), (0.7077, -0.4732, 3.461), (0.6746, -0.414, 3.461), (0.6366, -0.3577, 3.461), (0.594, -0.3049, 3.461), (0.547, -0.2559, 3.461), (0.496, -0.2111, 3.461), (0.4415, -0.1707, 3.461), (0.3837, -0.1352, 3.461), (0.3231, -0.1046, 3.461), (0.2601, -0.07929, 3.461), (0.1952, -0.05942, 3.461), (0.1289, -0.04512, 3.461), (0.06155, -0.0365, 3.461), (0.2194, 0.0334, 2.604), (0.2921, 0.01115, 2.604), (0.5563, -1.53, 2.604), (0.4952, -1.575, 2.604), (-0.9009, -0.8712, 2.604), (-0.9009, -0.7952, 2.604), (0.1451, 0.04942, 2.604), (0.6134, -1.48, 2.604), (-0.8945, -0.9469, 2.604), (0.06968, 0.05907, 2.604), (0.666, -1.425, 2.604), (-0.8817, -1.022, 2.604), (-0.006262, 0.0623, 2.604), (0.7137, -1.366, 2.604), (-0.8625, -1.095, 2.604), (0.7563, -1.303, 2.604), (-0.8372, -1.167, 2.604), (0.7933, -1.236, 2.604), (-0.8059, -1.236, 2.604), (0.8247, -1.167, 2.604), (-0.7688, -1.303, 2.604), (0.85, -1.095, 2.604), (-0.7262, -1.366, 2.604), (0.8691, -1.022, 2.604), (-0.6785, -1.425, 2.604), (-0.0822, 0.05907, 2.604), (0.882, -0.9469, 2.604), (-0.6259, -1.48, 2.604), (-0.1576, 0.04942, 2.604), (0.8884, -0.8712, 2.604), (-0.5688, -1.53, 2.604), (-0.2319, 0.03341, 2.604), (0.8884, -0.7952, 2.604), (-0.5077, -1.575, 2.604), (-0.3046, 0.01115, 2.604), (0.882, -0.7194, 2.604), (-0.443, -1.615, 2.604), (-0.3751, -0.01719, 2.604), (0.8691, -0.6445, 2.604), (-0.3751, -1.649, 2.604), (-0.443, -0.05141, 2.604), (0.85, -0.571, 2.604), (-0.3046, -1.678, 2.604), (-0.5077, -0.09127, 2.604), (0.8247, -0.4993, 2.604), (-0.2319, -1.7, 2.604), (-0.5688, -0.1365, 2.604), (0.7933, -0.43, 2.604), (-0.1576, -1.716, 2.604), (-0.6259, -0.1867, 2.604), (0.7563, -0.3637, 2.604), (-0.08221, -1.725, 2.604), (-0.6785, -0.2416, 2.604), (0.7137, -0.3007, 2.604), (-0.006263, -1.729, 2.604), (-0.7262, -0.3007, 2.604), (0.666, -0.2416, 2.604), (0.06968, -1.725, 2.604), (-0.7688, -0.3637, 2.604), (0.6134, -0.1867, 2.604), (0.1451, -1.716, 2.604), (-0.8059, -0.43, 2.604), (0.5563, -0.1365, 2.604), (0.2194, -1.7, 2.604), (-0.8372, -0.4993, 2.604), (0.4952, -0.09127, 2.604), (0.2921, -1.678, 2.604), (-0.8625, -0.571, 2.604), (0.4305, -0.05142, 2.604), (0.3626, -1.649, 2.604), (-0.8817, -0.6445, 2.604), (0.3626, -0.01719, 2.604), (0.4305, -1.615, 2.604), (-0.8945, -0.7194, 2.604), (0.2173, 0.02556, 2.823), (0.5512, -1.524, 2.823), (-0.8928, -0.8709, 2.823), (0.1437, 0.04143, 2.823), (0.6078, -1.474, 2.823), (-0.8865, -0.9459, 2.823), (0.06899, 0.05099, 2.823), (0.6599, -1.419, 2.823), (-0.8737, -1.02, 2.823), (-0.006262, 0.05419, 2.823), (0.7072, -1.361, 2.823), (-0.8547, -1.093, 2.823), (0.7494, -1.298, 2.823), (-0.8297, -1.164, 2.823), (0.7861, -1.233, 2.823), (-0.7986, -1.233, 2.823), (0.8171, -1.164, 2.823), (-0.7619, -1.298, 2.823), (0.8422, -1.093, 2.823), (-0.7197, -1.361, 2.823), (0.8612, -1.02, 2.823), (-0.6724, -1.419, 2.823), (-0.08151, 0.05099, 2.823), (0.8739, -0.9459, 2.823), (-0.6203, -1.474, 2.823), (-0.1562, 0.04143, 2.823), (0.8803, -0.8709, 2.823), (-0.5637, -1.524, 2.823), (-0.2299, 0.02556, 2.823), (0.8803, -0.7955, 2.823), (-0.5032, -1.568, 2.823), (-0.3019, 0.003502, 2.823), (0.8739, -0.7205, 2.823), (-0.439, -1.608, 2.823), (-0.3718, -0.02458, 2.823), (0.8612, -0.6462, 2.823), (-0.3718, -1.642, 2.823), (-0.439, -0.05849, 2.823), (0.8422, -0.5733, 2.823), (-0.3019, -1.67, 2.823), (-0.5032, -0.09798, 2.823), (0.8171, -0.5023, 2.823), (-0.2299, -1.692, 2.823), (-0.5637, -0.1428, 2.823), (0.7861, -0.4337, 2.823), (-0.1562, -1.708, 2.823), (-0.6203, -0.1925, 2.823), (0.7494, -0.3679, 2.823), (-0.08152, -1.717, 2.823), (-0.6724, -0.2469, 2.823), (0.7072, -0.3055, 2.823), (-0.006263, -1.721, 2.823), (-0.7197, -0.3055, 2.823), (0.6599, -0.2469, 2.823), (0.06899, -1.717, 2.823), (-0.7619, -0.3679, 2.823), (0.6078, -0.1925, 2.823), (0.1437, -1.708, 2.823), (-0.7986, -0.4337, 2.823), (0.5512, -0.1428, 2.823), (0.2173, -1.692, 2.823), (-0.8297, -0.5023, 2.823), (0.4906, -0.09799, 2.823), (0.2894, -1.67, 2.823), (-0.8547, -0.5733, 2.823), (0.4265, -0.05849, 2.823), (0.3593, -1.642, 2.823), (-0.8737, -0.6462, 2.823), (0.3593, -0.02458, 2.823), (0.4265, -1.608, 2.823), (-0.8865, -0.7205, 2.823), (0.2894, 0.003501, 2.823), (0.4906, -1.568, 2.823), (-0.8928, -0.7955, 2.823), (-0.05515, -0.2588, 4.022), (-0.1037, -0.265, 4.022), (-0.1515, -0.2753, 4.022), (-0.1983, -0.2897, 4.022), (-0.2437, -0.3079, 4.022), (-0.2874, -0.3299, 4.022), (-0.3291, -0.3556, 4.022), (-0.3684, -0.3847, 4.022), (-0.4051, -0.417, 4.022), (-0.439, -0.4523, 4.022), (-0.4697, -0.4904, 4.022), (-0.4971, -0.5309, 4.022), (-0.521, -0.5737, 4.022), (-0.5412, -0.6183, 4.022), (-0.5575, -0.6644, 4.022), (-0.5698, -0.7117, 4.022), (-0.5781, -0.76, 4.022), (-0.5822, -0.8087, 4.022), (-0.5822, -0.8577, 4.022), (-0.5781, -0.9064, 4.022), (-0.5698, -0.9546, 4.022), (-0.5575, -1.002, 4.022), (-0.5412, -1.048, 4.022), (-0.521, -1.093, 4.022), (-0.4971, -1.135, 4.022), (-0.4697, -1.176, 4.022), (-0.439, -1.214, 4.022), (-0.4051, -1.249, 4.022), (-0.3684, -1.282, 4.022), (-0.3291, -1.311, 4.022), (-0.2874, -1.336, 4.022), (-0.2437, -1.358, 4.022), (-0.1983, -1.377, 4.022), (-0.1515, -1.391, 4.022), (-0.1037, -1.401, 4.022), (-0.05515, -1.408, 4.022), (-0.006264, -1.41, 4.022), (0.04262, -1.408, 4.022), (0.09116, -1.401, 4.022), (0.139, -1.391, 4.022), (0.1858, -1.377, 4.022), (0.2312, -1.358, 4.022), (0.2749, -1.336, 4.022), (0.3165, -1.311, 4.022), (0.3559, -1.282, 4.022), (0.3926, -1.249, 4.022), (0.4265, -1.214, 4.022), (0.4572, -1.176, 4.022), (0.4846, -1.135, 4.022), (0.5085, -1.093, 4.022), (0.5286, -1.048, 4.022), (0.5449, -1.002, 4.022), (0.5573, -0.9546, 4.022), (0.5655, -0.9064, 4.022), (0.5697, -0.8577, 4.022), (0.5697, -0.8087, 4.022), (0.5655, -0.76, 4.022), (0.5573, -0.7117, 4.022), (0.5449, -0.6644, 4.022), (0.5286, -0.6183, 4.022), (0.5085, -0.5737, 4.022), (0.4846, -0.5309, 4.022), (0.4572, -0.4904, 4.022), (0.4265, -0.4523, 4.022), (0.3926, -0.417, 4.022), (0.3559, -0.3847, 4.022), (0.3165, -0.3556, 4.022), (0.2749, -0.3299, 4.022), (0.2312, -0.3079, 4.022), (0.1858, -0.2897, 4.022), (0.139, -0.2753, 4.022), (0.09116, -0.265, 4.022), (0.04262, -0.2588, 4.022), (-0.006263, -0.2567, 4.022), (-0.006263, -0.1862, 3.891), (-0.06112, -0.1886, 3.891), (-0.1156, -0.1955, 3.891), (-0.1693, -0.2071, 3.891), (-0.2218, -0.2232, 3.891), (-0.2727, -0.2437, 3.891), (-0.3218, -0.2684, 3.891), (-0.3685, -0.2972, 3.891), (-0.4127, -0.3298, 3.891), (-0.4539, -0.3661, 3.891), (-0.4919, -0.4058, 3.891), (-0.5264, -0.4485, 3.891), (-0.5572, -0.494, 3.891), (-0.5839, -0.5419, 3.891), (-0.6066, -0.592, 3.891), (-0.6249, -0.6437, 3.891), (-0.6387, -0.6969, 3.891), (-0.648, -0.751, 3.891), (-0.6526, -0.8057, 3.891), (-0.6526, -0.8606, 3.891), (-0.648, -0.9154, 3.891), (-0.6387, -0.9695, 3.891), (-0.6249, -1.023, 3.891), (-0.6066, -1.074, 3.891), (-0.5839, -1.124, 3.891), (-0.5572, -1.172, 3.891), (-0.5264, -1.218, 3.891), (-0.4919, -1.261, 3.891), (-0.4539, -1.3, 3.891), (-0.4127, -1.337, 3.891), (-0.3685, -1.369, 3.891), (-0.3218, -1.398, 3.891), (-0.2727, -1.423, 3.891), (-0.2218, -1.443, 3.891), (-0.1693, -1.459, 3.891), (-0.1156, -1.471, 3.891), (-0.06113, -1.478, 3.891), (-0.006264, -1.48, 3.891), (0.0486, -1.478, 3.891), (0.1031, -1.471, 3.891), (0.1568, -1.459, 3.891), (0.2093, -1.443, 3.891), (0.2602, -1.423, 3.891), (0.3093, -1.398, 3.891), (0.356, -1.369, 3.891), (0.4002, -1.337, 3.891), (0.4414, -1.3, 3.891), (0.4794, -1.261, 3.891), (0.5139, -1.218, 3.891), (0.5446, -1.172, 3.891), (0.5714, -1.124, 3.891), (0.594, -1.074, 3.891), (0.6123, -1.023, 3.891), (0.6262, -0.9695, 3.891), (0.6355, -0.9154, 3.891), (0.6401, -0.8606, 3.891), (0.6401, -0.8057, 3.891), (0.6355, -0.751, 3.891), (0.6262, -0.6969, 3.891), (0.6123, -0.6437, 3.891), (0.594, -0.592, 3.891), (0.5714, -0.5419, 3.891), (0.5446, -0.494, 3.891), (0.5139, -0.4485, 3.891), (0.4794, -0.4058, 3.891), (0.4414, -0.3661, 3.891), (0.4002, -0.3298, 3.891), (0.356, -0.2972, 3.891), (0.3093, -0.2684, 3.891), (0.2602, -0.2437, 3.891), (0.2093, -0.2232, 3.891), (0.1568, -0.2071, 3.891), (0.1031, -0.1955, 3.891), (0.0486, -0.1886, 3.891), (-0.01798, -0.6955, 4.401), (-0.02962, -0.697, 4.401), (-0.04109, -0.6994, 4.401), (-0.05231, -0.7029, 4.401), (-0.0632, -0.7072, 4.401), (-0.07367, -0.7125, 4.401), (-0.08366, -0.7187, 4.401), (-0.0931, -0.7256, 4.401), (-0.1019, -0.7334, 4.401), (-0.11, -0.7419, 4.401), (-0.1174, -0.751, 4.401), (-0.124, -0.7607, 4.401), (-0.1297, -0.771, 4.401), (-0.1345, -0.7817, 4.401), (-0.1384, -0.7927, 4.401), (-0.1414, -0.8041, 4.401), (-0.1434, -0.8156, 4.401), (-0.1444, -0.8273, 4.401), (-0.1444, -0.8391, 4.401), (-0.1434, -0.8507, 4.401), (-0.1414, -0.8623, 4.401), (-0.1384, -0.8737, 4.401), (-0.1345, -0.8847, 4.401), (-0.1297, -0.8954, 4.401), (-0.124, -0.9057, 4.401), (-0.1174, -0.9154, 4.401), (-0.11, -0.9245, 4.401), (-0.1019, -0.933, 4.401), (-0.0931, -0.9407, 4.401), (-0.08366, -0.9477, 4.401), (-0.07367, -0.9539, 4.401), (-0.0632, -0.9591, 4.401), (-0.05231, -0.9635, 4.401), (-0.04109, -0.967, 4.401), (-0.02962, -0.9694, 4.401), (-0.01798, -0.9709, 4.401), (-0.006263, -0.9714, 4.401), (0.005458, -0.9709, 4.401), (0.0171, -0.9694, 4.401), (0.02857, -0.967, 4.401), (0.03979, -0.9635, 4.401), (0.05067, -0.9591, 4.401), (0.06115, -0.9539, 4.401), (0.07114, -0.9477, 4.401), (0.08057, -0.9407, 4.401), (0.08938, -0.933, 4.401), (0.0975, -0.9245, 4.401), (0.1049, -0.9154, 4.401), (0.1114, -0.9057, 4.401), (0.1172, -0.8954, 4.401), (0.122, -0.8847, 4.401), (0.1259, -0.8737, 4.401), (0.1289, -0.8623, 4.401), (0.1308, -0.8507, 4.401), (0.1318, -0.8391, 4.401), (0.1318, -0.8273, 4.401), (0.1308, -0.8156, 4.401), (0.1289, -0.8041, 4.401), (0.1259, -0.7927, 4.401), (0.122, -0.7817, 4.401), (0.1172, -0.771, 4.401), (0.1114, -0.7607, 4.401), (0.1049, -0.751, 4.401), (0.0975, -0.7419, 4.401), (0.08938, -0.7334, 4.401), (0.08057, -0.7256, 4.401), (0.07114, -0.7187, 4.401), (0.06115, -0.7125, 4.401), (0.05067, -0.7072, 4.401), (0.03979, -0.7029, 4.401), (0.02857, -0.6994, 4.401), (0.0171, -0.697, 4.401), (0.00546, -0.6955, 4.401), (-0.006262, -0.695, 4.401)], [], [(664, 665, 192, 191), (1, 0, 146, 147), (3, 2, 0, 1), (66, 68, 923, 922), (5, 4, 2, 3), (7, 6, 4, 5), (9, 8, 6, 7), (11, 10, 8, 9), (13, 12, 10, 11), (15, 14, 12, 13), (17, 16, 14, 15), (19, 18, 16, 17), (21, 20, 18, 19), (23, 22, 20, 21), (25, 24, 22, 23), (27, 26, 24, 25), (29, 28, 26, 27), (31, 30, 28, 29), (33, 32, 30, 31), (35, 34, 32, 33), (37, 36, 34, 35), (39, 38, 36, 37), (41, 40, 38, 39), (43, 42, 40, 41), (45, 44, 42, 43), (47, 46, 44, 45), (49, 48, 46, 47), (51, 50, 48, 49), (53, 52, 50, 51), (55, 54, 52, 53), (57, 56, 54, 55), (59, 58, 56, 57), (61, 60, 58, 59), (63, 62, 60, 61), (65, 64, 62, 63), (67, 66, 64, 65), (69, 68, 66, 67), (71, 70, 68, 69), (73, 72, 70, 71), (75, 74, 72, 73), (77, 76, 74, 75), (79, 78, 76, 77), (81, 80, 78, 79), (83, 82, 80, 81), (85, 84, 82, 83), (87, 86, 84, 85), (89, 88, 86, 87), (91, 90, 88, 89), (93, 92, 90, 91), (95, 94, 92, 93), (97, 96, 94, 95), (99, 98, 96, 97), (101, 100, 98, 99), (103, 102, 100, 101), (105, 104, 102, 103), (107, 106, 104, 105), (109, 108, 106, 107), (111, 110, 108, 109), (113, 112, 110, 111), (115, 114, 112, 113), (117, 116, 114, 115), (119, 118, 116, 117), (121, 120, 118, 119), (123, 122, 120, 121), (125, 124, 122, 123), (127, 126, 124, 125), (129, 128, 126, 127), (131, 130, 128, 129), (133, 132, 130, 131), (135, 134, 132, 133), (137, 136, 134, 135), (139, 138, 136, 137), (141, 140, 138, 139), (143, 142, 140, 141), (145, 144, 142, 143), (147, 146, 144, 145), (649, 592, 166, 165), (651, 593, 201, 200), (655, 594, 175, 174), (657, 595, 210, 209), (653, 596, 149, 148), (659, 597, 184, 183), (661, 598, 219, 218), (663, 599, 158, 157), (665, 600, 193, 192), (592, 601, 167, 166), (593, 602, 202, 201), (594, 603, 176, 175), (595, 604, 211, 210), (596, 605, 150, 149), (597, 606, 185, 184), (598, 607, 221, 219), (599, 608, 159, 158), (600, 609, 194, 193), (601, 610, 168, 167), (602, 611, 203, 202), (603, 612, 177, 176), (604, 613, 212, 211), (605, 614, 151, 150), (606, 615, 186, 185), (607, 652, 220, 221), (608, 616, 160, 159), (609, 617, 195, 194), (610, 618, 169, 168), (611, 619, 204, 203), (612, 620, 178, 177), (613, 621, 213, 212), (614, 622, 152, 151), (615, 623, 187, 186), (616, 624, 161, 160), (617, 625, 196, 195), (618, 626, 170, 169), (619, 627, 205, 204), (620, 628, 179, 178), (621, 629, 214, 213), (622, 630, 153, 152), (623, 631, 188, 187), (624, 632, 162, 161), (625, 633, 197, 196), (626, 634, 171, 170), (627, 635, 206, 205), (628, 636, 180, 179), (629, 637, 215, 214), (630, 638, 154, 153), (631, 639, 189, 188), (632, 640, 163, 162), (633, 641, 198, 197), (634, 642, 172, 171), (635, 643, 207, 206), (636, 644, 181, 180), (637, 645, 216, 215), (638, 646, 155, 154), (639, 647, 190, 189), (640, 648, 164, 163), (641, 650, 199, 198), (642, 654, 173, 172), (643, 656, 208, 207), (644, 658, 182, 181), (645, 660, 217, 216), (646, 662, 156, 155), (647, 664, 191, 190), (648, 649, 165, 164), (650, 651, 200, 199), (652, 653, 148, 220), (654, 655, 174, 173), (656, 657, 209, 208), (658, 659, 183, 182), (660, 661, 218, 217), (662, 663, 157, 156), (159, 160, 235, 234), (258, 259, 407, 406), (212, 213, 288, 287), (186, 187, 262, 261), (160, 161, 236, 235), (213, 214, 289, 288), (187, 188, 263, 262), (161, 162, 237, 236), (214, 215, 290, 289), (188, 189, 264, 263), (162, 163, 238, 237), (215, 216, 291, 290), (189, 190, 265, 264), (163, 164, 239, 238), (216, 217, 292, 291), (190, 191, 266, 265), (164, 165, 240, 239), (217, 218, 293, 292), (191, 192, 267, 266), (165, 166, 241, 240), (218, 219, 294, 293), (192, 193, 268, 267), (166, 167, 242, 241), (219, 221, 295, 294), (193, 194, 269, 268), (167, 168, 243, 242), (221, 220, 222, 295), (194, 195, 270, 269), (168, 169, 244, 243), (195, 196, 271, 270), (169, 170, 245, 244), (196, 197, 272, 271), (170, 171, 246, 245), (197, 198, 273, 272), (171, 172, 247, 246), (198, 199, 274, 273), (172, 173, 248, 247), (199, 200, 275, 274), (173, 174, 249, 248), (220, 148, 223, 222), (200, 201, 276, 275), (174, 175, 250, 249), (148, 149, 224, 223), (201, 202, 277, 276), (175, 176, 251, 250), (149, 150, 225, 224), (202, 203, 278, 277), (176, 177, 252, 251), (150, 151, 226, 225), (203, 204, 279, 278), (177, 178, 253, 252), (151, 152, 227, 226), (204, 205, 280, 279), (178, 179, 254, 253), (152, 153, 228, 227), (205, 206, 281, 280), (179, 180, 255, 254), (153, 154, 229, 228), (206, 207, 282, 281), (180, 181, 256, 255), (154, 155, 230, 229), (207, 208, 283, 282), (181, 182, 257, 256), (155, 156, 231, 230), (208, 209, 284, 283), (182, 183, 258, 257), (156, 157, 232, 231), (209, 210, 285, 284), (183, 184, 259, 258), (157, 158, 233, 232), (210, 211, 286, 285), (184, 185, 260, 259), (158, 159, 234, 233), (211, 212, 287, 286), (185, 186, 261, 260), (296, 297, 298, 299, 300, 301, 302, 303, 304, 305, 306, 307, 308, 309, 310, 311, 312, 313, 314, 315, 316, 317, 318, 319, 320, 321, 322, 323, 324, 325, 326, 327, 328, 329, 330, 331, 332, 333, 334, 335, 336, 337, 338, 339, 340, 341, 342, 343, 344, 345, 346, 347, 348, 349, 350, 351, 352, 353, 354, 355, 356, 357, 358, 359, 360, 361, 362, 363, 364, 365, 366, 367, 368, 369), (339, 338, 486, 487), (257, 258, 406, 405), (338, 337, 485, 486), (256, 257, 405, 404), (337, 336, 484, 485), (255, 256, 404, 403), (336, 335, 483, 484), (254, 255, 403, 402), (335, 334, 482, 483), (253, 254, 402, 401), (334, 333, 481, 482), (252, 253, 401, 400), (333, 332, 480, 481), (251, 252, 400, 399), (332, 331, 479, 480), (250, 251, 399, 398), (331, 330, 478, 479), (249, 250, 398, 397), (330, 329, 477, 478), (248, 249, 397, 396), (329, 328, 476, 477), (247, 248, 396, 395), (328, 327, 475, 476), (246, 247, 395, 394), (327, 326, 474, 475), (245, 246, 394, 393), (326, 325, 473, 474), (244, 245, 393, 392), (325, 324, 472, 473), (295, 222, 370, 443), (243, 244, 392, 391), (324, 323, 471, 472), (294, 295, 443, 442), (242, 243, 391, 390), (323, 322, 470, 471), (293, 294, 442, 441), (241, 242, 390, 389), (322, 321, 469, 470), (292, 293, 441, 440), (240, 241, 389, 388), (321, 320, 468, 469), (291, 292, 440, 439), (239, 240, 388, 387), (320, 319, 467, 468), (290, 291, 439, 438), (238, 239, 387, 386), (319, 318, 466, 467), (289, 290, 438, 437), (296, 369, 517, 444), (237, 238, 386, 385), (318, 317, 465, 466), (288, 289, 437, 436), (369, 368, 516, 517), (236, 237, 385, 384), (317, 316, 464, 465), (287, 288, 436, 435), (368, 367, 515, 516), (235, 236, 384, 383), (316, 315, 463, 464), (286, 287, 435, 434), (367, 366, 514, 515), (234, 235, 383, 382), (315, 314, 462, 463), (285, 286, 434, 433), (366, 365, 513, 514), (233, 234, 382, 381), (314, 313, 461, 462), (284, 285, 433, 432), (365, 364, 512, 513), (232, 233, 381, 380), (313, 312, 460, 461), (283, 284, 432, 431), (364, 363, 511, 512), (222, 295, 294, 293, 292, 291, 290, 289, 288, 287, 286, 285, 284, 283, 282, 281, 280, 279, 278, 277, 276, 275, 274, 273, 272, 271, 270, 269, 268, 267, 266, 265, 264, 263, 262, 261, 260, 259, 258, 257, 256, 255, 254, 253, 252, 251, 250, 249, 248, 247, 246, 245, 244, 243, 242, 241, 240, 239, 238, 237, 236, 235, 234, 233, 232, 231, 230, 229, 228, 227, 226, 225, 224, 223), (519, 518, 514, 513), (521, 520, 488, 487), (523, 522, 462, 461), (518, 524, 515, 514), (520, 525, 489, 488), (522, 526, 463, 462), (524, 527, 516, 515), (525, 528, 490, 489), (526, 529, 464, 463), (527, 530, 517, 516), (528, 531, 491, 490), (529, 532, 465, 464), (530, 533, 444, 517), (531, 534, 492, 491), (532, 535, 466, 465), (534, 536, 493, 492), (535, 537, 467, 466), (536, 538, 494, 493), (537, 539, 468, 467), (538, 540, 495, 494), (539, 541, 469, 468), (540, 542, 496, 495), (541, 543, 470, 469), (542, 544, 497, 496), (543, 545, 471, 470), (533, 546, 445, 444), (544, 547, 498, 497), (545, 548, 472, 471), (546, 549, 446, 445), (547, 550, 499, 498), (548, 551, 473, 472), (549, 552, 447, 446), (550, 553, 500, 499), (551, 554, 474, 473), (552, 555, 448, 447), (553, 556, 501, 500), (554, 557, 475, 474), (555, 558, 449, 448), (556, 559, 502, 501), (557, 560, 476, 475), (558, 561, 450, 449), (559, 562, 503, 502), (560, 563, 477, 476), (561, 564, 451, 450), (562, 565, 504, 503), (563, 566, 478, 477), (564, 567, 452, 451), (565, 568, 505, 504), (566, 569, 479, 478), (567, 570, 453, 452), (568, 571, 506, 505), (569, 572, 480, 479), (570, 573, 454, 453), (571, 574, 507, 506), (572, 575, 481, 480), (573, 576, 455, 454), (574, 577, 508, 507), (575, 578, 482, 481), (576, 579, 456, 455), (577, 580, 509, 508), (578, 581, 483, 482), (579, 582, 457, 456), (580, 583, 510, 509), (581, 584, 484, 483), (582, 585, 458, 457), (583, 586, 511, 510), (584, 587, 485, 484), (585, 588, 459, 458), (586, 589, 512, 511), (587, 590, 486, 485), (588, 591, 460, 459), (589, 519, 513, 512), (590, 521, 487, 486), (591, 523, 461, 460), (340, 339, 487, 488), (259, 260, 408, 407), (341, 340, 488, 489), (260, 261, 409, 408), (342, 341, 489, 490), (261, 262, 410, 409), (343, 342, 490, 491), (262, 263, 411, 410), (344, 343, 491, 492), (263, 264, 412, 411), (345, 344, 492, 493), (264, 265, 413, 412), (346, 345, 493, 494), (265, 266, 414, 413), (347, 346, 494, 495), (266, 267, 415, 414), (348, 347, 495, 496), (267, 268, 416, 415), (297, 296, 444, 445), (349, 348, 496, 497), (268, 269, 417, 416), (298, 297, 445, 446), (350, 349, 497, 498), (269, 270, 418, 417), (299, 298, 446, 447), (351, 350, 498, 499), (270, 271, 419, 418), (300, 299, 447, 448), (352, 351, 499, 500), (271, 272, 420, 419), (301, 300, 448, 449), (353, 352, 500, 501), (272, 273, 421, 420), (302, 301, 449, 450), (354, 353, 501, 502), (273, 274, 422, 421), (303, 302, 450, 451), (222, 223, 371, 370), (355, 354, 502, 503), (274, 275, 423, 422), (304, 303, 451, 452), (223, 224, 372, 371), (356, 355, 503, 504), (275, 276, 424, 423), (305, 304, 452, 453), (224, 225, 373, 372), (357, 356, 504, 505), (276, 277, 425, 424), (306, 305, 453, 454), (225, 226, 374, 373), (358, 357, 505, 506), (277, 278, 426, 425), (307, 306, 454, 455), (226, 227, 375, 374), (359, 358, 506, 507), (278, 279, 427, 426), (308, 307, 455, 456), (227, 228, 376, 375), (360, 359, 507, 508), (279, 280, 428, 427), (309, 308, 456, 457), (228, 229, 377, 376), (361, 360, 508, 509), (280, 281, 429, 428), (310, 309, 457, 458), (229, 230, 378, 377), (362, 361, 509, 510), (281, 282, 430, 429), (311, 310, 458, 459), (230, 231, 379, 378), (363, 362, 510, 511), (282, 283, 431, 430), (312, 311, 459, 460), (231, 232, 380, 379), (813, 742, 523, 591), (812, 741, 521, 590), (811, 740, 519, 589), (810, 813, 591, 588), (809, 812, 590, 587), (808, 811, 589, 586), (807, 810, 588, 585), (806, 809, 587, 584), (805, 808, 586, 583), (804, 807, 585, 582), (803, 806, 584, 581), (802, 805, 583, 580), (801, 804, 582, 579), (800, 803, 581, 578), (799, 802, 580, 577), (798, 801, 579, 576), (797, 800, 578, 575), (796, 799, 577, 574), (795, 798, 576, 573), (794, 797, 575, 572), (793, 796, 574, 571), (792, 795, 573, 570), (791, 794, 572, 569), (790, 793, 571, 568), (789, 792, 570, 567), (788, 791, 569, 566), (787, 790, 568, 565), (786, 789, 567, 564), (785, 788, 566, 563), (784, 787, 565, 562), (783, 786, 564, 561), (782, 785, 563, 560), (781, 784, 562, 559), (780, 783, 561, 558), (779, 782, 560, 557), (778, 781, 559, 556), (777, 780, 558, 555), (776, 779, 557, 554), (775, 778, 556, 553), (774, 777, 555, 552), (773, 776, 554, 551), (772, 775, 553, 550), (771, 774, 552, 549), (770, 773, 551, 548), (769, 772, 550, 547), (768, 771, 549, 546), (767, 770, 548, 545), (766, 769, 547, 544), (755, 768, 546, 533), (765, 767, 545, 543), (764, 766, 544, 542), (763, 765, 543, 541), (762, 764, 542, 540), (761, 763, 541, 539), (760, 762, 540, 538), (759, 761, 539, 537), (758, 760, 538, 536), (757, 759, 537, 535), (756, 758, 536, 534), (754, 757, 535, 532), (753, 756, 534, 531), (752, 755, 533, 530), (751, 754, 532, 529), (750, 753, 531, 528), (749, 752, 530, 527), (748, 751, 529, 526), (747, 750, 528, 525), (746, 749, 527, 524), (745, 748, 526, 522), (744, 747, 525, 520), (743, 746, 524, 518), (742, 745, 522, 523), (741, 744, 520, 521), (740, 743, 518, 519), (729, 738, 663, 662), (728, 737, 661, 660), (727, 736, 659, 658), (726, 735, 657, 656), (725, 734, 655, 654), (724, 733, 653, 652), (723, 732, 651, 650), (722, 731, 649, 648), (721, 730, 664, 647), (720, 729, 662, 646), (719, 728, 660, 645), (718, 727, 658, 644), (717, 726, 656, 643), (716, 725, 654, 642), (715, 723, 650, 641), (714, 722, 648, 640), (713, 721, 647, 639), (712, 720, 646, 638), (711, 719, 645, 637), (710, 718, 644, 636), (709, 717, 643, 635), (708, 716, 642, 634), (707, 715, 641, 633), (706, 714, 640, 632), (705, 713, 639, 631), (704, 712, 638, 630), (703, 711, 637, 629), (702, 710, 636, 628), (701, 709, 635, 627), (700, 708, 634, 626), (699, 707, 633, 625), (698, 706, 632, 624), (697, 705, 631, 623), (696, 704, 630, 622), (695, 703, 629, 621), (694, 702, 628, 620), (693, 701, 627, 619), (692, 700, 626, 618), (691, 699, 625, 617), (690, 698, 624, 616), (689, 697, 623, 615), (688, 696, 622, 614), (687, 695, 621, 613), (686, 694, 620, 612), (685, 693, 619, 611), (684, 692, 618, 610), (683, 691, 617, 609), (682, 690, 616, 608), (681, 724, 652, 607), (680, 689, 615, 606), (679, 688, 614, 605), (678, 687, 613, 604), (677, 686, 612, 603), (676, 685, 611, 602), (675, 684, 610, 601), (674, 683, 609, 600), (673, 682, 608, 599), (672, 681, 607, 598), (671, 680, 606, 597), (670, 679, 605, 596), (669, 678, 604, 595), (668, 677, 603, 594), (667, 676, 602, 593), (666, 675, 601, 592), (739, 674, 600, 665), (738, 673, 599, 663), (737, 672, 598, 661), (736, 671, 597, 659), (733, 670, 596, 653), (735, 669, 595, 657), (734, 668, 594, 655), (732, 667, 593, 651), (731, 666, 592, 649), (730, 739, 665, 664), (59, 57, 739, 730), (111, 109, 666, 731), (41, 39, 667, 732), (93, 91, 668, 734), (23, 21, 669, 735), (145, 143, 670, 733), (75, 73, 671, 736), (5, 3, 672, 737), (127, 125, 673, 738), (57, 55, 674, 739), (109, 107, 675, 666), (39, 37, 676, 667), (91, 89, 677, 668), (21, 19, 678, 669), (143, 141, 679, 670), (73, 71, 680, 671), (3, 1, 681, 672), (125, 123, 682, 673), (55, 53, 683, 674), (107, 105, 684, 675), (37, 35, 685, 676), (89, 87, 686, 677), (19, 17, 687, 678), (141, 139, 688, 679), (71, 69, 689, 680), (1, 147, 724, 681), (123, 121, 690, 682), (53, 51, 691, 683), (105, 103, 692, 684), (35, 33, 693, 685), (87, 85, 694, 686), (17, 15, 695, 687), (139, 137, 696, 688), (69, 67, 697, 689), (121, 119, 698, 690), (51, 49, 699, 691), (103, 101, 700, 692), (33, 31, 701, 693), (85, 83, 702, 694), (15, 13, 703, 695), (137, 135, 704, 696), (67, 65, 705, 697), (119, 117, 706, 698), (49, 47, 707, 699), (101, 99, 708, 700), (31, 29, 709, 701), (83, 81, 710, 702), (13, 11, 711, 703), (135, 133, 712, 704), (65, 63, 713, 705), (117, 115, 714, 706), (47, 45, 715, 707), (99, 97, 716, 708), (29, 27, 717, 709), (81, 79, 718, 710), (11, 9, 719, 711), (133, 131, 720, 712), (63, 61, 721, 713), (115, 113, 722, 714), (45, 43, 723, 715), (97, 95, 725, 716), (27, 25, 726, 717), (79, 77, 727, 718), (9, 7, 728, 719), (131, 129, 729, 720), (61, 59, 730, 721), (113, 111, 731, 722), (43, 41, 732, 723), (147, 145, 733, 724), (95, 93, 734, 725), (25, 23, 735, 726), (77, 75, 736, 727), (7, 5, 737, 728), (129, 127, 738, 729), (439, 440, 743, 740), (413, 414, 744, 741), (387, 388, 745, 742), (440, 441, 746, 743), (414, 415, 747, 744), (388, 389, 748, 745), (441, 442, 749, 746), (415, 416, 750, 747), (389, 390, 751, 748), (442, 443, 752, 749), (416, 417, 753, 750), (390, 391, 754, 751), (443, 370, 755, 752), (417, 418, 756, 753), (391, 392, 757, 754), (418, 419, 758, 756), (392, 393, 759, 757), (419, 420, 760, 758), (393, 394, 761, 759), (420, 421, 762, 760), (394, 395, 763, 761), (421, 422, 764, 762), (395, 396, 765, 763), (422, 423, 766, 764), (396, 397, 767, 765), (370, 371, 768, 755), (423, 424, 769, 766), (397, 398, 770, 767), (371, 372, 771, 768), (424, 425, 772, 769), (398, 399, 773, 770), (372, 373, 774, 771), (425, 426, 775, 772), (399, 400, 776, 773), (373, 374, 777, 774), (426, 427, 778, 775), (400, 401, 779, 776), (374, 375, 780, 777), (427, 428, 781, 778), (401, 402, 782, 779), (375, 376, 783, 780), (428, 429, 784, 781), (402, 403, 785, 782), (376, 377, 786, 783), (429, 430, 787, 784), (403, 404, 788, 785), (377, 378, 789, 786), (430, 431, 790, 787), (404, 405, 791, 788), (378, 379, 792, 789), (431, 432, 793, 790), (405, 406, 794, 791), (379, 380, 795, 792), (432, 433, 796, 793), (406, 407, 797, 794), (380, 381, 798, 795), (433, 434, 799, 796), (407, 408, 800, 797), (381, 382, 801, 798), (434, 435, 802, 799), (408, 409, 803, 800), (382, 383, 804, 801), (435, 436, 805, 802), (409, 410, 806, 803), (383, 384, 807, 804), (436, 437, 808, 805), (410, 411, 809, 806), (384, 385, 810, 807), (437, 438, 811, 808), (411, 412, 812, 809), (385, 386, 813, 810), (438, 439, 740, 811), (412, 413, 741, 812), (386, 387, 742, 813), (1625, 1554, 1107, 1106), (136, 138, 958, 957), (14, 16, 897, 896), (84, 86, 932, 931), (32, 34, 906, 905), (102, 104, 941, 940), (50, 52, 915, 914), (120, 122, 950, 949), (146, 0, 889, 888), (68, 70, 924, 923), (138, 140, 959, 958), (16, 18, 898, 897), (86, 88, 933, 932), (34, 36, 907, 906), (104, 106, 942, 941), (52, 54, 916, 915), (122, 124, 951, 950), (0, 2, 890, 889), (70, 72, 925, 924), (140, 142, 960, 959), (18, 20, 899, 898), (88, 90, 934, 933), (36, 38, 908, 907), (106, 108, 943, 942), (54, 56, 917, 916), (124, 126, 952, 951), (2, 4, 891, 890), (72, 74, 926, 925), (142, 144, 961, 960), (20, 22, 900, 899), (90, 92, 935, 934), (38, 40, 909, 908), (108, 110, 944, 943), (56, 58, 918, 917), (126, 128, 953, 952), (4, 6, 892, 891), (74, 76, 927, 926), (22, 24, 901, 900), (92, 94, 936, 935), (144, 146, 888, 961), (40, 42, 910, 909), (110, 112, 945, 944), (58, 60, 919, 918), (128, 130, 954, 953), (6, 8, 893, 892), (76, 78, 928, 927), (24, 26, 902, 901), (94, 96, 937, 936), (42, 44, 911, 910), (112, 114, 946, 945), (60, 62, 920, 919), (130, 132, 955, 954), (8, 10, 894, 893), (78, 80, 929, 928), (26, 28, 903, 902), (96, 98, 938, 937), (44, 46, 912, 911), (114, 116, 947, 946), (62, 64, 921, 920), (132, 134, 956, 955), (10, 12, 895, 894), (80, 82, 930, 929), (28, 30, 904, 903), (98, 100, 939, 938), (46, 48, 913, 912), (116, 118, 948, 947), (64, 66, 922, 921), (134, 136, 957, 956), (12, 14, 896, 895), (82, 84, 931, 930), (30, 32, 905, 904), (100, 102, 940, 939), (48, 50, 914, 913), (118, 120, 949, 948), (815, 814, 888, 889), (816, 815, 889, 890), (817, 816, 890, 891), (818, 817, 891, 892), (819, 818, 892, 893), (820, 819, 893, 894), (821, 820, 894, 895), (822, 821, 895, 896), (823, 822, 896, 897), (824, 823, 897, 898), (825, 824, 898, 899), (826, 825, 899, 900), (827, 826, 900, 901), (828, 827, 901, 902), (829, 828, 902, 903), (830, 829, 903, 904), (831, 830, 904, 905), (832, 831, 905, 906), (833, 832, 906, 907), (834, 833, 907, 908), (835, 834, 908, 909), (836, 835, 909, 910), (837, 836, 910, 911), (838, 837, 911, 912), (839, 838, 912, 913), (840, 839, 913, 914), (841, 840, 914, 915), (842, 841, 915, 916), (843, 842, 916, 917), (844, 843, 917, 918), (845, 844, 918, 919), (846, 845, 919, 920), (847, 846, 920, 921), (848, 847, 921, 922), (849, 848, 922, 923), (850, 849, 923, 924), (851, 850, 924, 925), (852, 851, 925, 926), (853, 852, 926, 927), (854, 853, 927, 928), (855, 854, 928, 929), (856, 855, 929, 930), (857, 856, 930, 931), (858, 857, 931, 932), (859, 858, 932, 933), (860, 859, 933, 934), (861, 860, 934, 935), (862, 861, 935, 936), (863, 862, 936, 937), (864, 863, 937, 938), (865, 864, 938, 939), (866, 865, 939, 940), (867, 866, 940, 941), (868, 867, 941, 942), (869, 868, 942, 943), (870, 869, 943, 944), (871, 870, 944, 945), (872, 871, 945, 946), (873, 872, 946, 947), (874, 873, 947, 948), (875, 874, 948, 949), (876, 875, 949, 950), (877, 876, 950, 951), (878, 877, 951, 952), (879, 878, 952, 953), (880, 879, 953, 954), (881, 880, 954, 955), (882, 881, 955, 956), (883, 882, 956, 957), (884, 883, 957, 958), (885, 884, 958, 959), (886, 885, 959, 960), (887, 886, 960, 961), (814, 887, 961, 888), (1626, 1555, 1081, 1080), (1627, 1556, 1055, 1054), (1554, 1557, 1108, 1107), (1555, 1558, 1082, 1081), (1556, 1559, 1056, 1055), (1557, 1560, 1109, 1108), (1558, 1561, 1083, 1082), (1559, 1562, 1057, 1056), (1560, 1563, 1036, 1109), (1561, 1564, 1084, 1083), (1562, 1565, 1058, 1057), (1564, 1566, 1085, 1084), (1565, 1567, 1059, 1058), (1566, 1568, 1086, 1085), (1567, 1569, 1060, 1059), (1568, 1570, 1087, 1086), (1569, 1571, 1061, 1060), (1570, 1572, 1088, 1087), (1571, 1573, 1062, 1061), (1572, 1574, 1089, 1088), (1573, 1575, 1063, 1062), (1563, 1576, 1037, 1036), (1574, 1577, 1090, 1089), (1575, 1578, 1064, 1063), (1576, 1579, 1038, 1037), (1577, 1580, 1091, 1090), (1578, 1581, 1065, 1064), (1579, 1582, 1039, 1038), (1580, 1583, 1092, 1091), (1581, 1584, 1066, 1065), (1582, 1585, 1040, 1039), (1583, 1586, 1093, 1092), (1584, 1587, 1067, 1066), (1585, 1588, 1041, 1040), (1586, 1589, 1094, 1093), (1587, 1590, 1068, 1067), (1588, 1591, 1042, 1041), (1589, 1592, 1095, 1094), (1590, 1593, 1069, 1068), (1591, 1594, 1043, 1042), (1592, 1595, 1096, 1095), (1593, 1596, 1070, 1069), (1594, 1597, 1044, 1043), (1595, 1598, 1097, 1096), (1596, 1599, 1071, 1070), (1597, 1600, 1045, 1044), (1598, 1601, 1098, 1097), (1599, 1602, 1072, 1071), (1600, 1603, 1046, 1045), (1601, 1604, 1099, 1098), (1602, 1605, 1073, 1072), (1603, 1606, 1047, 1046), (1604, 1607, 1100, 1099), (1605, 1608, 1074, 1073), (1606, 1609, 1048, 1047), (1607, 1610, 1101, 1100), (1608, 1611, 1075, 1074), (1609, 1612, 1049, 1048), (1610, 1613, 1102, 1101), (1611, 1614, 1076, 1075), (1612, 1615, 1050, 1049), (1613, 1616, 1103, 1102), (1614, 1617, 1077, 1076), (1615, 1618, 1051, 1050), (1616, 1619, 1104, 1103), (1617, 1620, 1078, 1077), (1618, 1621, 1052, 1051), (1619, 1622, 1105, 1104), (1620, 1623, 1079, 1078), (1621, 1624, 1053, 1052), (1622, 1625, 1106, 1105), (1623, 1626, 1080, 1079), (1624, 1627, 1054, 1053), (814, 887, 886, 885, 884, 883, 882, 881, 880, 879, 878, 877, 876, 875, 874, 873, 872, 871, 870, 869, 868, 867, 866, 865, 864, 863, 862, 861, 860, 859, 858, 857, 856, 855, 854, 853, 852, 851, 850, 849, 848, 847, 846, 845, 844, 843, 842, 841, 840, 839, 838, 837, 836, 835, 834, 833, 832, 831, 830, 829, 828, 827, 826, 825, 824, 823, 822, 821, 820, 819, 818, 817, 816, 815), (962, 963, 964, 965, 966, 967, 968, 969, 970, 971, 972, 973, 974, 975, 976, 977, 978, 979, 980, 981, 982, 983, 984, 985, 986, 987, 988, 989, 990, 991, 992, 993, 994, 995, 996, 997, 998, 999, 1000, 1001, 1002, 1003, 1004, 1005, 1006, 1007, 1008, 1009, 1010, 1011, 1012, 1013, 1014, 1015, 1016, 1017, 1018, 1019, 1020, 1021, 1022, 1023, 1024, 1025, 1026, 1027, 1028, 1029, 1030, 1031, 1032, 1033, 1034, 1035), (1407, 1406, 1036, 1037), (1408, 1407, 1037, 1038), (1409, 1408, 1038, 1039), (1410, 1409, 1039, 1040), (1411, 1410, 1040, 1041), (1412, 1411, 1041, 1042), (1413, 1412, 1042, 1043), (1414, 1413, 1043, 1044), (1415, 1414, 1044, 1045), (1416, 1415, 1045, 1046), (1417, 1416, 1046, 1047), (1418, 1417, 1047, 1048), (1419, 1418, 1048, 1049), (1420, 1419, 1049, 1050), (1421, 1420, 1050, 1051), (1422, 1421, 1051, 1052), (1423, 1422, 1052, 1053), (1424, 1423, 1053, 1054), (1425, 1424, 1054, 1055), (1426, 1425, 1055, 1056), (1427, 1426, 1056, 1057), (1428, 1427, 1057, 1058), (1429, 1428, 1058, 1059), (1430, 1429, 1059, 1060), (1431, 1430, 1060, 1061), (1432, 1431, 1061, 1062), (1433, 1432, 1062, 1063), (1434, 1433, 1063, 1064), (1435, 1434, 1064, 1065), (1436, 1435, 1065, 1066), (1437, 1436, 1066, 1067), (1438, 1437, 1067, 1068), (1439, 1438, 1068, 1069), (1440, 1439, 1069, 1070), (1441, 1440, 1070, 1071), (1442, 1441, 1071, 1072), (1443, 1442, 1072, 1073), (1444, 1443, 1073, 1074), (1445, 1444, 1074, 1075), (1446, 1445, 1075, 1076), (1447, 1446, 1076, 1077), (1448, 1447, 1077, 1078), (1449, 1448, 1078, 1079), (1450, 1449, 1079, 1080), (1451, 1450, 1080, 1081), (1452, 1451, 1081, 1082), (1453, 1452, 1082, 1083), (1454, 1453, 1083, 1084), (1455, 1454, 1084, 1085), (1456, 1455, 1085, 1086), (1457, 1456, 1086, 1087), (1458, 1457, 1087, 1088), (1459, 1458, 1088, 1089), (1460, 1459, 1089, 1090), (1461, 1460, 1090, 1091), (1462, 1461, 1091, 1092), (1463, 1462, 1092, 1093), (1464, 1463, 1093, 1094), (1465, 1464, 1094, 1095), (1466, 1465, 1095, 1096), (1467, 1466, 1096, 1097), (1468, 1467, 1097, 1098), (1469, 1468, 1098, 1099), (1470, 1469, 1099, 1100), (1471, 1470, 1100, 1101), (1472, 1471, 1101, 1102), (1473, 1472, 1102, 1103), (1474, 1473, 1103, 1104), (1475, 1474, 1104, 1105), (1476, 1475, 1105, 1106), (1477, 1476, 1106, 1107), (1478, 1477, 1107, 1108), (1479, 1478, 1108, 1109), (1406, 1479, 1109, 1036), (1257, 1256, 1183, 1111), (1256, 1255, 1182, 1183), (1255, 1254, 1181, 1182), (1254, 1253, 1180, 1181), (1253, 1252, 1179, 1180), (1252, 1251, 1178, 1179), (1251, 1250, 1177, 1178), (1250, 1249, 1176, 1177), (1249, 1248, 1175, 1176), (1248, 1247, 1174, 1175), (1247, 1246, 1173, 1174), (1246, 1245, 1172, 1173), (1245, 1244, 1171, 1172), (1244, 1243, 1170, 1171), (1243, 1242, 1169, 1170), (1242, 1241, 1168, 1169), (1241, 1240, 1167, 1168), (1240, 1239, 1166, 1167), (1239, 1238, 1165, 1166), (1238, 1237, 1164, 1165), (1237, 1236, 1163, 1164), (1236, 1235, 1162, 1163), (1235, 1234, 1161, 1162), (1234, 1233, 1160, 1161), (1233, 1232, 1159, 1160), (1232, 1231, 1158, 1159), (1231, 1230, 1157, 1158), (1230, 1229, 1156, 1157), (1229, 1228, 1155, 1156), (1228, 1227, 1154, 1155), (1227, 1226, 1153, 1154), (1226, 1225, 1152, 1153), (1225, 1224, 1151, 1152), (1224, 1223, 1150, 1151), (1223, 1222, 1149, 1150), (1222, 1221, 1148, 1149), (1221, 1220, 1147, 1148), (1220, 1219, 1146, 1147), (1219, 1218, 1145, 1146), (1218, 1217, 1144, 1145), (1217, 1216, 1143, 1144), (1216, 1215, 1142, 1143), (1215, 1214, 1141, 1142), (1214, 1213, 1140, 1141), (1213, 1212, 1139, 1140), (1212, 1211, 1138, 1139), (1211, 1210, 1137, 1138), (1210, 1209, 1136, 1137), (1209, 1208, 1135, 1136), (1208, 1207, 1134, 1135), (1207, 1206, 1133, 1134), (1206, 1205, 1132, 1133), (1205, 1204, 1131, 1132), (1204, 1203, 1130, 1131), (1203, 1202, 1129, 1130), (1202, 1201, 1128, 1129), (1201, 1200, 1127, 1128), (1200, 1199, 1126, 1127), (1199, 1198, 1125, 1126), (1198, 1197, 1124, 1125), (1197, 1196, 1123, 1124), (1196, 1195, 1122, 1123), (1195, 1194, 1121, 1122), (1194, 1193, 1120, 1121), (1193, 1192, 1119, 1120), (1192, 1191, 1118, 1119), (1191, 1190, 1117, 1118), (1190, 1189, 1116, 1117), (1189, 1188, 1115, 1116), (1188, 1187, 1114, 1115), (1187, 1186, 1113, 1114), (1186, 1185, 1112, 1113), (1185, 1184, 1110, 1112), (1184, 1257, 1111, 1110), (1776, 1849, 1257, 1184), (1777, 1776, 1184, 1185), (1778, 1777, 1185, 1186), (1779, 1778, 1186, 1187), (1780, 1779, 1187, 1188), (1781, 1780, 1188, 1189), (1782, 1781, 1189, 1190), (1783, 1782, 1190, 1191), (1784, 1783, 1191, 1192), (1785, 1784, 1192, 1193), (1786, 1785, 1193, 1194), (1787, 1786, 1194, 1195), (1788, 1787, 1195, 1196), (1789, 1788, 1196, 1197), (1790, 1789, 1197, 1198), (1791, 1790, 1198, 1199), (1792, 1791, 1199, 1200), (1793, 1792, 1200, 1201), (1794, 1793, 1201, 1202), (1795, 1794, 1202, 1203), (1796, 1795, 1203, 1204), (1797, 1796, 1204, 1205), (1798, 1797, 1205, 1206), (1799, 1798, 1206, 1207), (1800, 1799, 1207, 1208), (1801, 1800, 1208, 1209), (1802, 1801, 1209, 1210), (1803, 1802, 1210, 1211), (1804, 1803, 1211, 1212), (1805, 1804, 1212, 1213), (1806, 1805, 1213, 1214), (1807, 1806, 1214, 1215), (1808, 1807, 1215, 1216), (1809, 1808, 1216, 1217), (1810, 1809, 1217, 1218), (1811, 1810, 1218, 1219), (1812, 1811, 1219, 1220), (1813, 1812, 1220, 1221), (1814, 1813, 1221, 1222), (1815, 1814, 1222, 1223), (1816, 1815, 1223, 1224), (1817, 1816, 1224, 1225), (1818, 1817, 1225, 1226), (1819, 1818, 1226, 1227), (1820, 1819, 1227, 1228), (1821, 1820, 1228, 1229), (1822, 1821, 1229, 1230), (1823, 1822, 1230, 1231), (1824, 1823, 1231, 1232), (1825, 1824, 1232, 1233), (1826, 1825, 1233, 1234), (1827, 1826, 1234, 1235), (1828, 1827, 1235, 1236), (1829, 1828, 1236, 1237), (1830, 1829, 1237, 1238), (1831, 1830, 1238, 1239), (1832, 1831, 1239, 1240), (1833, 1832, 1240, 1241), (1834, 1833, 1241, 1242), (1835, 1834, 1242, 1243), (1836, 1835, 1243, 1244), (1837, 1836, 1244, 1245), (1838, 1837, 1245, 1246), (1839, 1838, 1246, 1247), (1840, 1839, 1247, 1248), (1841, 1840, 1248, 1249), (1842, 1841, 1249, 1250), (1843, 1842, 1250, 1251), (1844, 1843, 1251, 1252), (1845, 1844, 1252, 1253), (1846, 1845, 1253, 1254), (1847, 1846, 1254, 1255), (1848, 1847, 1255, 1256), (1849, 1848, 1256, 1257), (1111, 1183, 1331, 1258), (1183, 1182, 1330, 1331), (1182, 1181, 1329, 1330), (1181, 1180, 1328, 1329), (1180, 1179, 1327, 1328), (1179, 1178, 1326, 1327), (1178, 1177, 1325, 1326), (1177, 1176, 1324, 1325), (1176, 1175, 1323, 1324), (1175, 1174, 1322, 1323), (1174, 1173, 1321, 1322), (1173, 1172, 1320, 1321), (1172, 1171, 1319, 1320), (1171, 1170, 1318, 1319), (1170, 1169, 1317, 1318), (1169, 1168, 1316, 1317), (1168, 1167, 1315, 1316), (1167, 1166, 1314, 1315), (1166, 1165, 1313, 1314), (1165, 1164, 1312, 1313), (1164, 1163, 1311, 1312), (1163, 1162, 1310, 1311), (1162, 1161, 1309, 1310), (1161, 1160, 1308, 1309), (1160, 1159, 1307, 1308), (1159, 1158, 1306, 1307), (1158, 1157, 1305, 1306), (1157, 1156, 1304, 1305), (1156, 1155, 1303, 1304), (1155, 1154, 1302, 1303), (1154, 1153, 1301, 1302), (1153, 1152, 1300, 1301), (1152, 1151, 1299, 1300), (1151, 1150, 1298, 1299), (1150, 1149, 1297, 1298), (1149, 1148, 1296, 1297), (1148, 1147, 1295, 1296), (1147, 1146, 1294, 1295), (1146, 1145, 1293, 1294), (1145, 1144, 1292, 1293), (1144, 1143, 1291, 1292), (1143, 1142, 1290, 1291), (1142, 1141, 1289, 1290), (1141, 1140, 1288, 1289), (1140, 1139, 1287, 1288), (1139, 1138, 1286, 1287), (1138, 1137, 1285, 1286), (1137, 1136, 1284, 1285), (1136, 1135, 1283, 1284), (1135, 1134, 1282, 1283), (1134, 1133, 1281, 1282), (1133, 1132, 1280, 1281), (1132, 1131, 1279, 1280), (1131, 1130, 1278, 1279), (1130, 1129, 1277, 1278), (1129, 1128, 1276, 1277), (1128, 1127, 1275, 1276), (1127, 1126, 1274, 1275), (1126, 1125, 1273, 1274), (1125, 1124, 1272, 1273), (1124, 1123, 1271, 1272), (1123, 1122, 1270, 1271), (1122, 1121, 1269, 1270), (1121, 1120, 1268, 1269), (1120, 1119, 1267, 1268), (1119, 1118, 1266, 1267), (1118, 1117, 1265, 1266), (1117, 1116, 1264, 1265), (1116, 1115, 1263, 1264), (1115, 1114, 1262, 1263), (1114, 1113, 1261, 1262), (1113, 1112, 1260, 1261), (1112, 1110, 1259, 1260), (1110, 1111, 1258, 1259), (1702, 1775, 1405, 1332), (1775, 1774, 1404, 1405), (1774, 1773, 1403, 1404), (1773, 1772, 1402, 1403), (1772, 1771, 1401, 1402), (1771, 1770, 1400, 1401), (1770, 1769, 1399, 1400), (1769, 1768, 1398, 1399), (1768, 1767, 1397, 1398), (1767, 1766, 1396, 1397), (1766, 1765, 1395, 1396), (1765, 1764, 1394, 1395), (1764, 1763, 1393, 1394), (1763, 1762, 1392, 1393), (1762, 1761, 1391, 1392), (1761, 1760, 1390, 1391), (1760, 1759, 1389, 1390), (1759, 1758, 1388, 1389), (1758, 1757, 1387, 1388), (1757, 1756, 1386, 1387), (1756, 1755, 1385, 1386), (1755, 1754, 1384, 1385), (1754, 1753, 1383, 1384), (1753, 1752, 1382, 1383), (1752, 1751, 1381, 1382), (1751, 1750, 1380, 1381), (1750, 1749, 1379, 1380), (1749, 1748, 1378, 1379), (1748, 1747, 1377, 1378), (1747, 1746, 1376, 1377), (1746, 1745, 1375, 1376), (1745, 1744, 1374, 1375), (1744, 1743, 1373, 1374), (1743, 1742, 1372, 1373), (1742, 1741, 1371, 1372), (1741, 1740, 1370, 1371), (1740, 1739, 1369, 1370), (1739, 1738, 1368, 1369), (1738, 1737, 1367, 1368), (1737, 1736, 1366, 1367), (1736, 1735, 1365, 1366), (1735, 1734, 1364, 1365), (1734, 1733, 1363, 1364), (1733, 1732, 1362, 1363), (1732, 1731, 1361, 1362), (1731, 1730, 1360, 1361), (1730, 1729, 1359, 1360), (1729, 1728, 1358, 1359), (1728, 1727, 1357, 1358), (1727, 1726, 1356, 1357), (1726, 1725, 1355, 1356), (1725, 1724, 1354, 1355), (1724, 1723, 1353, 1354), (1723, 1722, 1352, 1353), (1722, 1721, 1351, 1352), (1721, 1720, 1350, 1351), (1720, 1719, 1349, 1350), (1719, 1718, 1348, 1349), (1718, 1717, 1347, 1348), (1717, 1716, 1346, 1347), (1716, 1715, 1345, 1346), (1715, 1714, 1344, 1345), (1714, 1713, 1343, 1344), (1713, 1712, 1342, 1343), (1712, 1711, 1341, 1342), (1711, 1710, 1340, 1341), (1710, 1709, 1339, 1340), (1709, 1708, 1338, 1339), (1708, 1707, 1337, 1338), (1707, 1706, 1336, 1337), (1706, 1705, 1335, 1336), (1705, 1704, 1334, 1335), (1704, 1703, 1333, 1334), (1703, 1702, 1332, 1333), (1332, 1405, 1479, 1406), (1405, 1404, 1478, 1479), (1404, 1403, 1477, 1478), (1403, 1402, 1476, 1477), (1402, 1401, 1475, 1476), (1401, 1400, 1474, 1475), (1400, 1399, 1473, 1474), (1399, 1398, 1472, 1473), (1398, 1397, 1471, 1472), (1397, 1396, 1470, 1471), (1396, 1395, 1469, 1470), (1395, 1394, 1468, 1469), (1394, 1393, 1467, 1468), (1393, 1392, 1466, 1467), (1392, 1391, 1465, 1466), (1391, 1390, 1464, 1465), (1390, 1389, 1463, 1464), (1389, 1388, 1462, 1463), (1388, 1387, 1461, 1462), (1387, 1386, 1460, 1461), (1386, 1385, 1459, 1460), (1385, 1384, 1458, 1459), (1384, 1383, 1457, 1458), (1383, 1382, 1456, 1457), (1382, 1381, 1455, 1456), (1381, 1380, 1454, 1455), (1380, 1379, 1453, 1454), (1379, 1378, 1452, 1453), (1378, 1377, 1451, 1452), (1377, 1376, 1450, 1451), (1376, 1375, 1449, 1450), (1375, 1374, 1448, 1449), (1374, 1373, 1447, 1448), (1373, 1372, 1446, 1447), (1372, 1371, 1445, 1446), (1371, 1370, 1444, 1445), (1370, 1369, 1443, 1444), (1369, 1368, 1442, 1443), (1368, 1367, 1441, 1442), (1367, 1366, 1440, 1441), (1366, 1365, 1439, 1440), (1365, 1364, 1438, 1439), (1364, 1363, 1437, 1438), (1363, 1362, 1436, 1437), (1362, 1361, 1435, 1436), (1361, 1360, 1434, 1435), (1360, 1359, 1433, 1434), (1359, 1358, 1432, 1433), (1358, 1357, 1431, 1432), (1357, 1356, 1430, 1431), (1356, 1355, 1429, 1430), (1355, 1354, 1428, 1429), (1354, 1353, 1427, 1428), (1353, 1352, 1426, 1427), (1352, 1351, 1425, 1426), (1351, 1350, 1424, 1425), (1350, 1349, 1423, 1424), (1349, 1348, 1422, 1423), (1348, 1347, 1421, 1422), (1347, 1346, 1420, 1421), (1346, 1345, 1419, 1420), (1345, 1344, 1418, 1419), (1344, 1343, 1417, 1418), (1343, 1342, 1416, 1417), (1342, 1341, 1415, 1416), (1341, 1340, 1414, 1415), (1340, 1339, 1413, 1414), (1339, 1338, 1412, 1413), (1338, 1337, 1411, 1412), (1337, 1336, 1410, 1411), (1336, 1335, 1409, 1410), (1335, 1334, 1408, 1409), (1334, 1333, 1407, 1408), (1333, 1332, 1406, 1407), (831, 832, 1485, 1553), (857, 858, 1483, 1552), (883, 884, 1481, 1551), (830, 831, 1553, 1550), (856, 857, 1552, 1549), (882, 883, 1551, 1548), (829, 830, 1550, 1547), (855, 856, 1549, 1546), (881, 882, 1548, 1545), (828, 829, 1547, 1544), (854, 855, 1546, 1543), (880, 881, 1545, 1542), (827, 828, 1544, 1541), (853, 854, 1543, 1540), (879, 880, 1542, 1539), (826, 827, 1541, 1538), (852, 853, 1540, 1537), (878, 879, 1539, 1536), (825, 826, 1538, 1535), (851, 852, 1537, 1534), (877, 878, 1536, 1533), (824, 825, 1535, 1532), (850, 851, 1534, 1531), (876, 877, 1533, 1530), (823, 824, 1532, 1529), (849, 850, 1531, 1528), (875, 876, 1530, 1527), (822, 823, 1529, 1526), (848, 849, 1528, 1525), (874, 875, 1527, 1524), (821, 822, 1526, 1523), (847, 848, 1525, 1522), (873, 874, 1524, 1521), (820, 821, 1523, 1520), (846, 847, 1522, 1519), (872, 873, 1521, 1518), (819, 820, 1520, 1517), (845, 846, 1519, 1516), (871, 872, 1518, 1515), (818, 819, 1517, 1514), (844, 845, 1516, 1513), (870, 871, 1515, 1512), (817, 818, 1514, 1511), (843, 844, 1513, 1510), (869, 870, 1512, 1509), (816, 817, 1511, 1508), (842, 843, 1510, 1507), (868, 869, 1509, 1506), (815, 816, 1508, 1505), (841, 842, 1507, 1504), (867, 868, 1506, 1503), (814, 815, 1505, 1492), (840, 841, 1504, 1502), (866, 867, 1503, 1501), (839, 840, 1502, 1500), (865, 866, 1501, 1499), (838, 839, 1500, 1498), (864, 865, 1499, 1497), (837, 838, 1498, 1496), (863, 864, 1497, 1495), (836, 837, 1496, 1494), (862, 863, 1495, 1493), (835, 836, 1494, 1491), (861, 862, 1493, 1490), (887, 814, 1492, 1489), (834, 835, 1491, 1488), (860, 861, 1490, 1487), (886, 887, 1489, 1486), (833, 834, 1488, 1484), (859, 860, 1487, 1482), (885, 886, 1486, 1480), (832, 833, 1484, 1485), (858, 859, 1482, 1483), (884, 885, 1480, 1481), (1553, 1485, 1627, 1624), (1552, 1483, 1626, 1623), (1551, 1481, 1625, 1622), (1550, 1553, 1624, 1621), (1549, 1552, 1623, 1620), (1548, 1551, 1622, 1619), (1547, 1550, 1621, 1618), (1546, 1549, 1620, 1617), (1545, 1548, 1619, 1616), (1544, 1547, 1618, 1615), (1543, 1546, 1617, 1614), (1542, 1545, 1616, 1613), (1541, 1544, 1615, 1612), (1540, 1543, 1614, 1611), (1539, 1542, 1613, 1610), (1538, 1541, 1612, 1609), (1537, 1540, 1611, 1608), (1536, 1539, 1610, 1607), (1535, 1538, 1609, 1606), (1534, 1537, 1608, 1605), (1533, 1536, 1607, 1604), (1532, 1535, 1606, 1603), (1531, 1534, 1605, 1602), (1530, 1533, 1604, 1601), (1529, 1532, 1603, 1600), (1528, 1531, 1602, 1599), (1527, 1530, 1601, 1598), (1526, 1529, 1600, 1597), (1525, 1528, 1599, 1596), (1524, 1527, 1598, 1595), (1523, 1526, 1597, 1594), (1522, 1525, 1596, 1593), (1521, 1524, 1595, 1592), (1520, 1523, 1594, 1591), (1519, 1522, 1593, 1590), (1518, 1521, 1592, 1589), (1517, 1520, 1591, 1588), (1516, 1519, 1590, 1587), (1515, 1518, 1589, 1586), (1514, 1517, 1588, 1585), (1513, 1516, 1587, 1584), (1512, 1515, 1586, 1583), (1511, 1514, 1585, 1582), (1510, 1513, 1584, 1581), (1509, 1512, 1583, 1580), (1508, 1511, 1582, 1579), (1507, 1510, 1581, 1578), (1506, 1509, 1580, 1577), (1505, 1508, 1579, 1576), (1504, 1507, 1578, 1575), (1503, 1506, 1577, 1574), (1492, 1505, 1576, 1563), (1502, 1504, 1575, 1573), (1501, 1503, 1574, 1572), (1500, 1502, 1573, 1571), (1499, 1501, 1572, 1570), (1498, 1500, 1571, 1569), (1497, 1499, 1570, 1568), (1496, 1498, 1569, 1567), (1495, 1497, 1568, 1566), (1494, 1496, 1567, 1565), (1493, 1495, 1566, 1564), (1491, 1494, 1565, 1562), (1490, 1493, 1564, 1561), (1489, 1492, 1563, 1560), (1488, 1491, 1562, 1559), (1487, 1490, 1561, 1558), (1486, 1489, 1560, 1557), (1484, 1488, 1559, 1556), (1482, 1487, 1558, 1555), (1480, 1486, 1557, 1554), (1485, 1484, 1556, 1627), (1483, 1482, 1555, 1626), (1481, 1480, 1554, 1625), (1259, 1258, 1701, 1628), (1260, 1259, 1628, 1629), (1261, 1260, 1629, 1630), (1262, 1261, 1630, 1631), (1263, 1262, 1631, 1632), (1264, 1263, 1632, 1633), (1265, 1264, 1633, 1634), (1266, 1265, 1634, 1635), (1267, 1266, 1635, 1636), (1268, 1267, 1636, 1637), (1269, 1268, 1637, 1638), (1270, 1269, 1638, 1639), (1271, 1270, 1639, 1640), (1272, 1271, 1640, 1641), (1273, 1272, 1641, 1642), (1274, 1273, 1642, 1643), (1275, 1274, 1643, 1644), (1276, 1275, 1644, 1645), (1277, 1276, 1645, 1646), (1278, 1277, 1646, 1647), (1279, 1278, 1647, 1648), (1280, 1279, 1648, 1649), (1281, 1280, 1649, 1650), (1282, 1281, 1650, 1651), (1283, 1282, 1651, 1652), (1284, 1283, 1652, 1653), (1285, 1284, 1653, 1654), (1286, 1285, 1654, 1655), (1287, 1286, 1655, 1656), (1288, 1287, 1656, 1657), (1289, 1288, 1657, 1658), (1290, 1289, 1658, 1659), (1291, 1290, 1659, 1660), (1292, 1291, 1660, 1661), (1293, 1292, 1661, 1662), (1294, 1293, 1662, 1663), (1295, 1294, 1663, 1664), (1296, 1295, 1664, 1665), (1297, 1296, 1665, 1666), (1298, 1297, 1666, 1667), (1299, 1298, 1667, 1668), (1300, 1299, 1668, 1669), (1301, 1300, 1669, 1670), (1302, 1301, 1670, 1671), (1303, 1302, 1671, 1672), (1304, 1303, 1672, 1673), (1305, 1304, 1673, 1674), (1306, 1305, 1674, 1675), (1307, 1306, 1675, 1676), (1308, 1307, 1676, 1677), (1309, 1308, 1677, 1678), (1310, 1309, 1678, 1679), (1311, 1310, 1679, 1680), (1312, 1311, 1680, 1681), (1313, 1312, 1681, 1682), (1314, 1313, 1682, 1683), (1315, 1314, 1683, 1684), (1316, 1315, 1684, 1685), (1317, 1316, 1685, 1686), (1318, 1317, 1686, 1687), (1319, 1318, 1687, 1688), (1320, 1319, 1688, 1689), (1321, 1320, 1689, 1690), (1322, 1321, 1690, 1691), (1323, 1322, 1691, 1692), (1324, 1323, 1692, 1693), (1325, 1324, 1693, 1694), (1326, 1325, 1694, 1695), (1327, 1326, 1695, 1696), (1328, 1327, 1696, 1697), (1329, 1328, 1697, 1698), (1330, 1329, 1698, 1699), (1331, 1330, 1699, 1700), (1258, 1331, 1700, 1701), (1628, 1701, 1702, 1703), (1629, 1628, 1703, 1704), (1630, 1629, 1704, 1705), (1631, 1630, 1705, 1706), (1632, 1631, 1706, 1707), (1633, 1632, 1707, 1708), (1634, 1633, 1708, 1709), (1635, 1634, 1709, 1710), (1636, 1635, 1710, 1711), (1637, 1636, 1711, 1712), (1638, 1637, 1712, 1713), (1639, 1638, 1713, 1714), (1640, 1639, 1714, 1715), (1641, 1640, 1715, 1716), (1642, 1641, 1716, 1717), (1643, 1642, 1717, 1718), (1644, 1643, 1718, 1719), (1645, 1644, 1719, 1720), (1646, 1645, 1720, 1721), (1647, 1646, 1721, 1722), (1648, 1647, 1722, 1723), (1649, 1648, 1723, 1724), (1650, 1649, 1724, 1725), (1651, 1650, 1725, 1726), (1652, 1651, 1726, 1727), (1653, 1652, 1727, 1728), (1654, 1653, 1728, 1729), (1655, 1654, 1729, 1730), (1656, 1655, 1730, 1731), (1657, 1656, 1731, 1732), (1658, 1657, 1732, 1733), (1659, 1658, 1733, 1734), (1660, 1659, 1734, 1735), (1661, 1660, 1735, 1736), (1662, 1661, 1736, 1737), (1663, 1662, 1737, 1738), (1664, 1663, 1738, 1739), (1665, 1664, 1739, 1740), (1666, 1665, 1740, 1741), (1667, 1666, 1741, 1742), (1668, 1667, 1742, 1743), (1669, 1668, 1743, 1744), (1670, 1669, 1744, 1745), (1671, 1670, 1745, 1746), (1672, 1671, 1746, 1747), (1673, 1672, 1747, 1748), (1674, 1673, 1748, 1749), (1675, 1674, 1749, 1750), (1676, 1675, 1750, 1751), (1677, 1676, 1751, 1752), (1678, 1677, 1752, 1753), (1679, 1678, 1753, 1754), (1680, 1679, 1754, 1755), (1681, 1680, 1755, 1756), (1682, 1681, 1756, 1757), (1683, 1682, 1757, 1758), (1684, 1683, 1758, 1759), (1685, 1684, 1759, 1760), (1686, 1685, 1760, 1761), (1687, 1686, 1761, 1762), (1688, 1687, 1762, 1763), (1689, 1688, 1763, 1764), (1690, 1689, 1764, 1765), (1691, 1690, 1765, 1766), (1692, 1691, 1766, 1767), (1693, 1692, 1767, 1768), (1694, 1693, 1768, 1769), (1695, 1694, 1769, 1770), (1696, 1695, 1770, 1771), (1697, 1696, 1771, 1772), (1698, 1697, 1772, 1773), (1699, 1698, 1773, 1774), (1700, 1699, 1774, 1775), (1701, 1700, 1775, 1702), (962, 1035, 1848, 1849), (1035, 1034, 1847, 1848), (1034, 1033, 1846, 1847), (1033, 1032, 1845, 1846), (1032, 1031, 1844, 1845), (1031, 1030, 1843, 1844), (1030, 1029, 1842, 1843), (1029, 1028, 1841, 1842), (1028, 1027, 1840, 1841), (1027, 1026, 1839, 1840), (1026, 1025, 1838, 1839), (1025, 1024, 1837, 1838), (1024, 1023, 1836, 1837), (1023, 1022, 1835, 1836), (1022, 1021, 1834, 1835), (1021, 1020, 1833, 1834), (1020, 1019, 1832, 1833), (1019, 1018, 1831, 1832), (1018, 1017, 1830, 1831), (1017, 1016, 1829, 1830), (1016, 1015, 1828, 1829), (1015, 1014, 1827, 1828), (1014, 1013, 1826, 1827), (1013, 1012, 1825, 1826), (1012, 1011, 1824, 1825), (1011, 1010, 1823, 1824), (1010, 1009, 1822, 1823), (1009, 1008, 1821, 1822), (1008, 1007, 1820, 1821), (1007, 1006, 1819, 1820), (1006, 1005, 1818, 1819), (1005, 1004, 1817, 1818), (1004, 1003, 1816, 1817), (1003, 1002, 1815, 1816), (1002, 1001, 1814, 1815), (1001, 1000, 1813, 1814), (1000, 999, 1812, 1813), (999, 998, 1811, 1812), (998, 997, 1810, 1811), (997, 996, 1809, 1810), (996, 995, 1808, 1809), (995, 994, 1807, 1808), (994, 993, 1806, 1807), (993, 992, 1805, 1806), (992, 991, 1804, 1805), (991, 990, 1803, 1804), (990, 989, 1802, 1803), (989, 988, 1801, 1802), (988, 987, 1800, 1801), (987, 986, 1799, 1800), (986, 985, 1798, 1799), (985, 984, 1797, 1798), (984, 983, 1796, 1797), (983, 982, 1795, 1796), (982, 981, 1794, 1795), (981, 980, 1793, 1794), (980, 979, 1792, 1793), (979, 978, 1791, 1792), (978, 977, 1790, 1791), (977, 976, 1789, 1790), (976, 975, 1788, 1789), (975, 974, 1787, 1788), (974, 973, 1786, 1787), (973, 972, 1785, 1786), (972, 971, 1784, 1785), (971, 970, 1783, 1784), (970, 969, 1782, 1783), (969, 968, 1781, 1782), (968, 967, 1780, 1781), (967, 966, 1779, 1780), (966, 965, 1778, 1779), (965, 964, 1777, 1778), (964, 963, 1776, 1777), (963, 962, 1849, 1776)])
me_cylinder_001.polygons.foreach_set('use_smooth', [True] * 1780)
me_cylinder_001.use_remesh_preserve_volume = False
me_cylinder_001.use_remesh_preserve_attributes = False
me_cylinder_001.use_mirror_vertex_groups = False
me_cylinder_001.update()

# ---- objects
ob_cylinder = bpy.data.objects.new('Cylinder', me_cylinder_001)
ob_lamp = bpy.data.objects.new('Lamp', light_lamp)
ob_camera = bpy.data.objects.new('Camera', cam_camera)

# ---- transforms, parenting, visibility, modifiers, constraints
ob_cylinder.location = (-1.035, 0.6856, 0.01505)
ob_cylinder.rotation_euler = (-0.0, 1.571, 0.0)
ob_cylinder.scale = (1.044, 1.044, 1.044)
ob_cylinder.lineart.crease_threshold = 0.0
_m = ob_cylinder.modifiers.new('EdgeSplit', 'EDGE_SPLIT')
ob_lamp.location = (4.025, 1.691, 7.192)
ob_lamp.rotation_euler = (0.6503, 0.05522, 1.866)
ob_lamp.lock_rotations_4d = False
ob_lamp.empty_display_type = 'ARROWS'
ob_lamp.color = (0.0, 0.0, 0.0, 0.0)
ob_lamp.lineart.crease_threshold = 0.0
ob_camera.location = (7.43, -5.822, 6.632)
ob_camera.rotation_euler = (1.109, 0.0, 0.8149)
ob_camera.lock_rotations_4d = False
ob_camera.empty_display_type = 'ARROWS'
ob_camera.color = (0.0, 0.0, 0.0, 0.0)
ob_camera.display_type = 'WIRE'
ob_camera.lineart.crease_threshold = 0.0

# ---- collection membership
col_collection_1.objects.link(ob_cylinder)
col_collection_1.objects.link(ob_lamp)
col_collection_1.objects.link(ob_camera)

# ---- scene / render settings (as saved in the file)
scene.camera = ob_camera
scene.frame_start = 1; scene.frame_end = 250; scene.frame_set(1)
scene.render.engine = 'CYCLES'
scene.render.resolution_percentage = 50
scene.render.dither_intensity = 0.0
scene.cycles.use_denoising = False
scene.cycles.samples = 128
scene.cycles.sampling_pattern = 'TABULATED_SOBOL'
scene.cycles.use_adaptive_sampling = False
scene.cycles.use_light_tree = False
scene.cycles.blur_glossy = 0.0
scene.cycles.sample_clamp_indirect = 0.0
scene.view_settings.view_transform = 'Standard'
bpy.context.view_layer.update()
